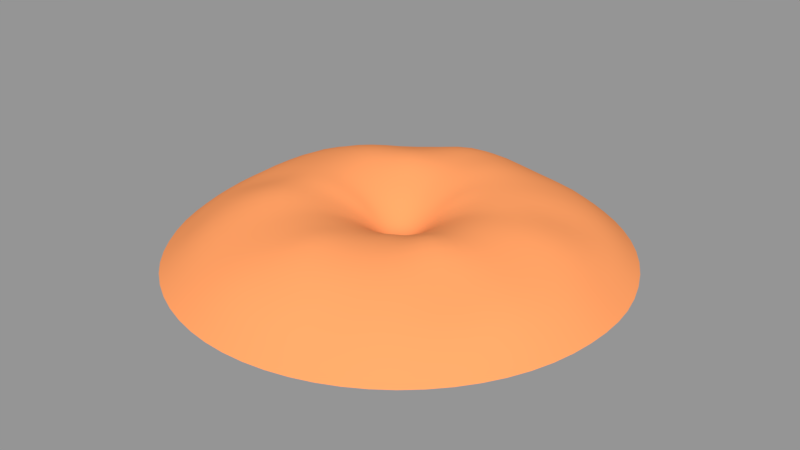 # Source: New_Erdhugel.blend  (saved by Blender 2.79.0; exported with 4.5.12 LTS)
import bpy
from mathutils import Matrix  # noqa: F401  (used for matrix-valued properties, if any)

bpy.ops.wm.read_factory_settings(use_empty=True)
scene = bpy.context.scene
scene.name = 'Scene.001'

# ---- collections
col_collection_1_001 = bpy.data.collections.new('Collection 1.001'); scene.collection.children.link(col_collection_1_001)

# ---- materials (node trees are filled in below, after node groups)
mat_material_002 = bpy.data.materials.new('Material.002')
mat_material_002.alpha_threshold = 0.0
mat_material_002.use_transparent_shadow = False
mat_material_002.diffuse_color = (1.0, 0.3501, 0.1265, 1.0)
mat_material_002.specular_color = (1.0, 0.3501, 0.1265)
mat_material_002.roughness = 0.5

# ---- material node trees

# ---- meshes
me_circle_002 = bpy.data.meshes.new('Circle.002')
me_circle_002.from_pydata([(0.0007763, 1.571, -0.002248), (-0.3059, 1.541, -0.03584), (-0.6007, 1.452, -0.002248), (-0.8725, 1.306, -0.002248), (-1.117, 1.116, -0.02142), (-1.332, 0.8929, -0.01004), (-1.458, 0.6059, 0.001546), (-1.539, 0.3045, 0.003752), (-1.562, -0.006463, 0.004527), (-1.539, -0.3088, 0.003752), (-1.451, -0.6022, -0.0003813), (-1.306, -0.874, -0.01201), (-1.111, -1.112, -0.0003814), (-0.8725, -1.308, 0.003494), (-0.6007, -1.453, 0.003494), (-0.3059, -1.542, 0.003494), (0.0007772, -1.573, 0.003494), (0.3074, -1.542, 0.003494), (0.6023, -1.453, 0.003494), (0.874, -1.308, 0.003494), (1.112, -1.112, 0.003494), (1.308, -0.874, 0.003494), (1.453, -0.6022, 0.003494), (1.542, -0.3073, 0.005644), (1.573, -0.0006821, 0.00922), (1.542, 0.306, -0.005852), (1.453, 0.6008, 0.002487), (1.308, 0.8726, 0.01096), (1.112, 1.111, 0.005361), (0.874, 1.306, 0.003494), (0.6023, 1.452, 0.003494), (0.3074, 1.541, 0.003494), (0.0007766, -0.0006831, 0.1255), (0.0009641, -1.394, 0.1713), (0.2732, -1.368, 0.1569), (-0.7781, 1.178, 0.1465), (-0.9854, 0.9892, 0.0985), (0.5337, 1.286, 0.1568), (0.2726, 1.365, 0.1321), (0.5339, -1.288, 0.1321), (-1.158, 0.7736, 0.1545), (0.001308, 1.393, 0.1408), (0.7642, -1.156, 0.1569), (-1.286, 0.5324, 0.1897), (0.9447, -0.9757, 0.1647), (-1.359, 0.2668, 0.1717), (1.148, -0.7719, 0.1689), (-1.366, -0.01742, 0.1676), (1.287, -0.5336, 0.1862), (-1.358, -0.277, 0.1641), (1.367, -0.2724, 0.1767), (-1.286, -0.5337, 0.1535), (1.393, -0.0006822, 0.1818), (-1.157, -0.7746, 0.1206), (1.367, 0.271, 0.1392), (-0.9841, -0.9864, 0.1541), (1.287, 0.5322, 0.1621), (-0.773, -1.154, 0.1651), (1.159, 0.773, 0.1851), (-0.5323, -1.269, 0.1713), (-0.2708, 1.365, 0.1007), (0.9854, 0.984, 0.1703), (-0.2709, -1.362, 0.1898), (-0.5334, 1.291, 0.1485), (0.7744, 1.157, 0.1648), (0.6612, -1.002, 0.2639), (0.8136, -0.8446, 0.2629), (-1.114, 0.4613, 0.295), (-1.183, 0.2346, 0.2698), (0.9943, -0.6689, 0.2406), (-1.201, -0.004096, 0.2601), (1.116, -0.4626, 0.2843), (-1.168, -0.2471, 0.2322), (1.185, -0.2362, 0.2774), (-1.111, -0.4653, 0.2619), (1.208, -0.0006824, 0.2781), (-1.004, -0.6773, 0.2718), (1.185, 0.2348, 0.2924), (-0.8585, -0.8781, 0.2738), (1.116, 0.4613, 0.2681), (-0.6713, -1.006, 0.2723), (1.004, 0.6699, 0.2382), (-0.4614, -1.098, 0.2782), (0.01301, 1.226, 0.2748), (-0.2317, 1.188, 0.3072), (0.8543, 0.8529, 0.2691), (-0.2348, -1.18, 0.2973), (-0.4625, 1.12, 0.2711), (0.6714, 1.003, 0.2657), (0.005076, -1.215, 0.2804), (-0.6751, 1.023, 0.2339), (0.4627, 1.115, 0.262), (0.2535, -1.215, 0.2663), (-0.8541, 0.858, 0.2601), (0.2393, 1.188, 0.2405), (0.467, -1.124, 0.2396), (-1.003, 0.6699, 0.2785), (0.8973, -0.372, 0.3474), (0.9525, -0.19, 0.3491), (-0.9359, -0.2008, 0.3175), (-0.892, -0.3747, 0.3536), (0.9711, -0.0006825, 0.3607), (-0.8075, -0.5457, 0.3826), (0.9525, 0.1886, 0.3788), (-0.6911, -0.7107, 0.3635), (0.8973, 0.3707, 0.3532), (-0.5398, -0.8133, 0.3494), (0.8076, 0.5384, 0.3224), (-0.3706, -0.8964, 0.3556), (0.01301, 0.9893, 0.3738), (-0.1855, 0.9559, 0.3934), (0.6869, 0.6855, 0.3542), (-0.1885, -0.9522, 0.3679), (-0.3706, 0.896, 0.3493), (0.5399, 0.8061, 0.3509), (0.005076, -0.9787, 0.3957), (-0.5386, 0.807, 0.3194), (0.3721, 0.8958, 0.3603), (0.2073, -0.9832, 0.3685), (-0.6854, 0.6857, 0.3538), (0.1931, 0.9559, 0.378), (0.3764, -0.9049, 0.3565), (-0.8061, 0.5384, 0.3792), (0.5394, -0.8074, 0.3571), (-0.8957, 0.3707, 0.3617), (0.6852, -0.6864, 0.3486), (-0.9509, 0.1886, 0.3492), (0.8072, -0.5397, 0.3224), (-0.9658, -0.003374, 0.3453), (0.7487, 0.1481, 0.395), (0.7053, 0.2912, 0.3875), (-0.5387, -0.541, 0.4002), (-0.423, -0.635, 0.3874), (0.6349, 0.423, 0.3925), (-0.2911, -0.7053, 0.394), (0.001308, 0.7628, 0.402), (-0.1479, 0.7475, 0.3957), (0.54, 0.5386, 0.396), (-0.148, -0.7486, 0.4055), (-0.2911, 0.7039, 0.3938), (0.4245, 0.6334, 0.3959), (0.0009638, -0.7636, 0.4337), (-0.4229, 0.6334, 0.4171), (0.2926, 0.7039, 0.4014), (0.1503, -0.75, 0.4056), (-0.5385, 0.5386, 0.4073), (0.1497, 0.7475, 0.4176), (0.2928, -0.7056, 0.3962), (-0.6333, 0.423, 0.4176), (0.4245, -0.6348, 0.3961), (-0.7038, 0.2912, 0.4014), (0.54, -0.5399, 0.4051), (-0.7472, 0.1481, 0.3958), (0.6349, -0.4244, 0.4321), (-0.7617, -0.0008003, 0.3958), (0.7053, -0.2925, 0.403), (-0.7465, -0.1499, 0.3949), (0.7487, -0.1495, 0.3876), (-0.7036, -0.2926, 0.402), (0.7634, -0.0006827, 0.3943), (-0.6334, -0.4246, 0.4209), (0.4176, 0.4161, 0.3904), (0.3283, 0.4894, 0.3908), (-0.1142, -0.5788, 0.3906), (0.0007768, -0.5901, 0.3919), (-0.2248, 0.5439, 0.396), (-0.3267, 0.4894, 0.4149), (0.2263, 0.5439, 0.3906), (0.1158, -0.5788, 0.3906), (-0.416, 0.4161, 0.3966), (0.1158, 0.5774, 0.3912), (0.2264, -0.5453, 0.3904), (-0.4893, 0.3268, 0.3912), (0.0007765, 0.5888, 0.3904), (0.3283, -0.4908, 0.3907), (-0.5438, 0.2249, 0.3905), (0.4176, -0.4175, 0.3995), (-0.5774, 0.1143, 0.3902), (0.4909, -0.3282, 0.4277), (-0.5887, -0.0006833, 0.3933), (0.5454, -0.2263, 0.3995), (-0.5774, -0.1157, 0.4024), (0.5789, -0.1157, 0.3899), (-0.5438, -0.2263, 0.3935), (0.5902, -0.0006828, 0.3901), (-0.4893, -0.3282, 0.3913), (0.5789, 0.1143, 0.388), (-0.416, -0.4175, 0.3889), (0.5454, 0.2249, 0.3815), (-0.3267, -0.4908, 0.384), (0.4909, 0.3268, 0.388), (-0.2248, -0.5453, 0.3887), (-0.1142, 0.5774, 0.3899), (0.08969, 0.4463, 0.3526), (0.0007765, 0.4551, 0.3512), (0.1752, -0.4217, 0.3557), (0.254, -0.3796, 0.3633), (-0.3782, 0.2525, 0.3526), (-0.4203, 0.1737, 0.3526), (0.323, -0.323, 0.3502), (-0.4462, 0.08823, 0.3526), (0.3797, -0.2539, 0.3528), (-0.455, -0.0006833, 0.3558), (0.4218, -0.1751, 0.353), (-0.4462, -0.0896, 0.3653), (0.4478, -0.0896, 0.3526), (-0.4203, -0.1751, 0.3558), (0.4565, -0.0006829, 0.3526), (-0.3782, -0.2539, 0.3526), (0.4478, 0.08823, 0.3511), (-0.3215, -0.323, 0.3511), (0.4218, 0.1737, 0.3464), (-0.2524, -0.3796, 0.3465), (0.3797, 0.2525, 0.3511), (-0.1736, -0.4217, 0.3511), (-0.08814, 0.4463, 0.3468), (0.323, 0.3216, 0.3557), (-0.08814, -0.4477, 0.3526), (-0.1736, 0.4204, 0.3514), (0.254, 0.3783, 0.3648), (0.0007768, -0.4564, 0.3526), (-0.2524, 0.3783, 0.3537), (0.1752, 0.4204, 0.3557), (0.08969, -0.4477, 0.3526), (-0.3215, 0.3216, 0.3529), (0.2951, -0.1973, 0.3059), (0.3278, -0.1361, 0.3073), (-0.3532, -0.0006832, 0.3105), (-0.3464, -0.06974, 0.3201), (0.3479, -0.06974, 0.3073), (-0.3263, -0.1361, 0.3105), (0.3548, -0.0006829, 0.3073), (-0.2935, -0.1973, 0.3073), (0.3479, 0.06837, 0.3059), (-0.2495, -0.251, 0.3058), (0.3278, 0.1348, 0.3015), (-0.1959, -0.295, 0.3012), (0.2951, 0.196, 0.3059), (-0.1347, -0.3277, 0.3058), (0.0007765, 0.3533, 0.3059), (-0.06828, 0.3465, 0.3015), (0.2511, 0.2496, 0.3104), (-0.06828, -0.3479, 0.3073), (-0.1347, 0.3263, 0.3059), (0.1974, 0.2936, 0.3195), (0.0007767, -0.3547, 0.3075), (-0.1959, 0.2936, 0.3073), (0.1362, 0.3263, 0.3104), (0.06983, -0.3479, 0.3079), (-0.2495, 0.2496, 0.3073), (0.06983, 0.3465, 0.3073), (0.1362, -0.3277, 0.3105), (-0.2935, 0.196, 0.3073), (0.1974, -0.295, 0.3181), (-0.3263, 0.1348, 0.3073), (0.2511, -0.251, 0.3045), (-0.3464, 0.06837, 0.3073), (0.271, -0.000683, 0.2609), (0.2658, 0.05203, 0.2608), (-0.2239, -0.1508, 0.2609), (-0.1903, -0.1918, 0.2594), (0.2504, 0.1027, 0.2607), (-0.1493, -0.2254, 0.2551), (0.2255, 0.1494, 0.2608), (-0.1026, -0.2503, 0.2594), (0.0007765, 0.2695, 0.2608), (-0.05194, 0.2643, 0.2607), (0.1919, 0.1904, 0.261), (-0.05194, -0.2657, 0.2609), (-0.1026, 0.249, 0.2608), (0.1509, 0.224, 0.2614), (0.0007767, -0.2709, 0.264), (-0.1493, 0.224, 0.2609), (0.1042, 0.249, 0.261), (0.05349, -0.2657, 0.2731), (-0.1903, 0.1904, 0.2609), (0.05349, 0.2643, 0.2609), (0.1042, -0.2503, 0.2641), (-0.2239, 0.1494, 0.2609), (0.1509, -0.2254, 0.2614), (-0.2489, 0.1027, 0.2609), (0.1919, -0.1918, 0.2608), (-0.2643, 0.05203, 0.2609), (0.2255, -0.1508, 0.2608), (-0.2694, -0.0006832, 0.264), (0.2504, -0.1041, 0.2609), (-0.2643, -0.0534, 0.2731), (0.2658, -0.0534, 0.2609), (-0.2489, -0.1041, 0.264), (0.0007765, 0.2002, 0.2111), (-0.03842, 0.1964, 0.2111), (0.1678, 0.1109, 0.2111), (0.1428, 0.1414, 0.2111), (-0.07611, -0.1863, 0.211), (-0.03842, -0.1977, 0.2111), (-0.07611, 0.1849, 0.2111), (0.1124, 0.1664, 0.2111), (0.0007767, -0.2016, 0.2141), (-0.1108, 0.1664, 0.2111), (0.07766, 0.1849, 0.2111), (0.03997, -0.1977, 0.2232), (-0.1413, 0.1414, 0.2111), (0.03997, 0.1964, 0.2111), (0.07766, -0.1863, 0.2141), (-0.1663, 0.1109, 0.2111), (0.1124, -0.1677, 0.2111), (-0.1848, 0.0762, 0.2111), (0.1428, -0.1427, 0.2111), (-0.1963, 0.03851, 0.2111), (0.1678, -0.1123, 0.2111), (-0.2001, -0.0006832, 0.2112), (0.1864, -0.07757, 0.2111), (-0.1963, -0.03988, 0.2116), (0.1978, -0.03988, 0.2111), (-0.1848, -0.07757, 0.2112), (0.2017, -0.000683, 0.2111), (-0.1663, -0.1123, 0.2111), (0.1978, 0.03851, 0.2111), (-0.1413, -0.1427, 0.211), (0.1864, 0.0762, 0.2111), (-0.1108, -0.1677, 0.2108), (-0.0772, 0.116, 0.1672), (-0.09847, 0.09857, 0.1672), (0.05449, 0.129, 0.1672), (0.02816, 0.137, 0.1672), (0.02816, -0.1383, 0.1677), (0.05449, -0.1304, 0.1673), (-0.1159, 0.0773, 0.1672), (0.0007766, 0.1397, 0.1672), (0.07876, -0.1174, 0.1672), (-0.1289, 0.05303, 0.1672), (0.1, -0.09993, 0.1672), (-0.1369, 0.0267, 0.1672), (0.1175, -0.07866, 0.1672), (-0.1396, -0.0006832, 0.1672), (0.1305, -0.0544, 0.1672), (-0.1369, -0.02807, 0.1672), (0.1384, -0.02807, 0.1672), (-0.1289, -0.0544, 0.1672), (0.1411, -0.000683, 0.1672), (-0.1159, -0.07866, 0.1672), (0.1384, 0.0267, 0.1672), (-0.09847, -0.09993, 0.1672), (0.1305, 0.05303, 0.1672), (-0.0772, -0.1174, 0.1672), (0.1175, 0.0773, 0.1672), (-0.05294, -0.1304, 0.1672), (-0.02661, 0.137, 0.1672), (0.1, 0.09857, 0.1672), (-0.02661, -0.1383, 0.1672), (-0.05294, 0.129, 0.1672), (0.07876, 0.116, 0.1672), (0.0007766, -0.141, 0.1673), (-0.07744, 0.03172, 0.1367), (-0.08226, 0.01583, 0.1367), (0.06064, -0.06055, 0.1367), (0.07117, -0.04772, 0.1367), (-0.08389, -0.0006831, 0.1367), (0.07899, -0.03308, 0.1367), (-0.08226, -0.0172, 0.1367), (0.08381, -0.0172, 0.1367), (-0.07744, -0.03308, 0.1367), (0.08544, -0.0006831, 0.1367), (-0.06962, -0.04772, 0.1367), (0.08381, 0.01583, 0.1367), (-0.05909, -0.06055, 0.1367), (0.07899, 0.03172, 0.1367), (-0.04626, -0.07108, 0.1367), (0.07117, 0.04635, 0.1367), (-0.03162, -0.0789, 0.1367), (0.0007766, 0.08398, 0.1367), (-0.01574, 0.08235, 0.1367), (0.06064, 0.05918, 0.1367), (-0.01574, -0.08372, 0.1367), (-0.03162, 0.07753, 0.1367), (0.04781, 0.06971, 0.1367), (0.0007766, -0.08535, 0.1367), (-0.04626, 0.06971, 0.1367), (0.03318, 0.07753, 0.1367), (0.01729, -0.08372, 0.1367), (-0.05909, 0.05918, 0.1367), (0.01729, 0.08235, 0.1367), (0.03318, -0.0789, 0.1367), (-0.06962, 0.04635, 0.1367), (0.04781, -0.07108, 0.1367), (-0.033, -0.007402, 0.1259), (-0.03104, -0.01386, 0.1259), (0.03455, -0.007402, 0.1259), (0.03521, -0.0006831, 0.1259), (-0.02786, -0.01982, 0.1259), (0.03455, 0.006035, 0.1259), (-0.02357, -0.02503, 0.1259), (0.03259, 0.0125, 0.1259), (-0.01836, -0.02932, 0.1259), (0.02941, 0.01845, 0.1259), (-0.0124, -0.0325, 0.1259), (0.0007766, 0.03375, 0.1259), (-0.005942, 0.03309, 0.1259), (0.02513, 0.02367, 0.1259), (-0.005942, -0.03446, 0.1259), (-0.0124, 0.03113, 0.1259), (0.01991, 0.02795, 0.1259), (0.0007766, -0.03512, 0.1259), (-0.01836, 0.02795, 0.1259), (0.01396, 0.03113, 0.1259), (0.007495, -0.03446, 0.1259), (-0.02357, 0.02367, 0.1259), (0.007495, 0.03309, 0.1259), (0.01396, -0.0325, 0.1259), (-0.02786, 0.01845, 0.1259), (0.01991, -0.02932, 0.1259), (-0.03104, 0.0125, 0.1259), (0.02513, -0.02503, 0.1259), (-0.033, 0.006035, 0.1259), (0.02941, -0.01982, 0.1259), (-0.03366, -0.0006831, 0.1259), (0.03259, -0.01386, 0.1259)], [], [(27, 28, 61, 58), (14, 15, 62, 59), (1, 2, 63, 60), (28, 29, 64, 61), (15, 16, 33, 62), (2, 3, 35, 63), (29, 30, 37, 64), (34, 33, 16, 17), (66, 65, 42, 44), (3, 4, 36, 35), (30, 31, 38, 37), (18, 39, 34, 17), (4, 5, 40, 36), (31, 0, 41, 38), (18, 19, 42, 39), (5, 6, 43, 40), (19, 20, 44, 42), (6, 7, 45, 43), (20, 21, 46, 44), (7, 8, 47, 45), (21, 22, 48, 46), (8, 9, 49, 47), (22, 23, 50, 48), (9, 10, 51, 49), (23, 24, 52, 50), (10, 11, 53, 51), (24, 25, 54, 52), (11, 12, 55, 53), (25, 26, 56, 54), (12, 13, 57, 55), (26, 27, 58, 56), (60, 41, 0, 1), (93, 90, 35, 36), (94, 91, 37, 38), (95, 92, 34, 39), (96, 93, 36, 40), (83, 94, 38, 41), (65, 95, 39, 42), (67, 96, 40, 43), (98, 97, 71, 73), (68, 67, 43, 45), (69, 66, 44, 46), (70, 68, 45, 47), (71, 69, 46, 48), (72, 70, 47, 49), (73, 71, 48, 50), (74, 72, 49, 51), (75, 73, 50, 52), (76, 74, 51, 53), (77, 75, 52, 54), (78, 76, 53, 55), (79, 77, 54, 56), (80, 78, 55, 57), (81, 79, 56, 58), (82, 80, 57, 59), (84, 83, 41, 60), (85, 81, 58, 61), (86, 82, 59, 62), (87, 84, 60, 63), (88, 85, 61, 64), (89, 86, 62, 33), (90, 87, 63, 35), (91, 88, 64, 37), (92, 89, 33, 34), (126, 124, 67, 68), (127, 125, 66, 69), (128, 126, 68, 70), (97, 127, 69, 71), (99, 128, 70, 72), (130, 129, 103, 105), (100, 99, 72, 74), (101, 98, 73, 75), (102, 100, 74, 76), (103, 101, 75, 77), (104, 102, 76, 78), (105, 103, 77, 79), (106, 104, 78, 80), (107, 105, 79, 81), (108, 106, 80, 82), (110, 109, 83, 84), (111, 107, 81, 85), (112, 108, 82, 86), (113, 110, 84, 87), (114, 111, 85, 88), (115, 112, 86, 89), (116, 113, 87, 90), (117, 114, 88, 91), (118, 115, 89, 92), (119, 116, 90, 93), (120, 117, 91, 94), (121, 118, 92, 95), (122, 119, 93, 96), (109, 120, 94, 83), (123, 121, 95, 65), (124, 122, 96, 67), (125, 123, 65, 66), (158, 156, 99, 100), (159, 157, 98, 101), (160, 158, 100, 102), (129, 159, 101, 103), (131, 160, 102, 104), (162, 161, 137, 140), (132, 131, 104, 106), (133, 130, 105, 107), (134, 132, 106, 108), (136, 135, 109, 110), (137, 133, 107, 111), (138, 134, 108, 112), (139, 136, 110, 113), (140, 137, 111, 114), (141, 138, 112, 115), (142, 139, 113, 116), (143, 140, 114, 117), (144, 141, 115, 118), (145, 142, 116, 119), (146, 143, 117, 120), (147, 144, 118, 121), (148, 145, 119, 122), (135, 146, 120, 109), (149, 147, 121, 123), (150, 148, 122, 124), (151, 149, 123, 125), (152, 150, 124, 126), (153, 151, 125, 127), (154, 152, 126, 128), (155, 153, 127, 97), (156, 154, 128, 99), (157, 155, 97, 98), (189, 187, 131, 132), (190, 188, 130, 133), (191, 189, 132, 134), (192, 173, 135, 136), (161, 190, 133, 137), (163, 191, 134, 138), (165, 192, 136, 139), (194, 193, 170, 173), (164, 163, 138, 141), (166, 165, 139, 142), (167, 162, 140, 143), (168, 164, 141, 144), (169, 166, 142, 145), (170, 167, 143, 146), (171, 168, 144, 147), (172, 169, 145, 148), (173, 170, 146, 135), (174, 171, 147, 149), (175, 172, 148, 150), (176, 174, 149, 151), (177, 175, 150, 152), (178, 176, 151, 153), (179, 177, 152, 154), (180, 178, 153, 155), (181, 179, 154, 156), (182, 180, 155, 157), (183, 181, 156, 158), (184, 182, 157, 159), (185, 183, 158, 160), (186, 184, 159, 129), (187, 185, 160, 131), (188, 186, 129, 130), (220, 217, 163, 164), (221, 218, 165, 166), (222, 219, 162, 167), (223, 220, 164, 168), (224, 221, 166, 169), (193, 222, 167, 170), (195, 223, 168, 171), (197, 224, 169, 172), (226, 225, 201, 203), (196, 195, 171, 174), (198, 197, 172, 175), (199, 196, 174, 176), (200, 198, 175, 177), (201, 199, 176, 178), (202, 200, 177, 179), (203, 201, 178, 180), (204, 202, 179, 181), (205, 203, 180, 182), (206, 204, 181, 183), (207, 205, 182, 184), (208, 206, 183, 185), (209, 207, 184, 186), (210, 208, 185, 187), (211, 209, 186, 188), (212, 210, 187, 189), (213, 211, 188, 190), (214, 212, 189, 191), (215, 194, 173, 192), (216, 213, 190, 161), (217, 214, 191, 163), (218, 215, 192, 165), (219, 216, 161, 162), (253, 251, 195, 196), (254, 252, 197, 198), (255, 253, 196, 199), (256, 254, 198, 200), (225, 255, 199, 201), (227, 256, 200, 202), (258, 257, 231, 233), (228, 227, 202, 204), (229, 226, 203, 205), (230, 228, 204, 206), (231, 229, 205, 207), (232, 230, 206, 208), (233, 231, 207, 209), (234, 232, 208, 210), (235, 233, 209, 211), (236, 234, 210, 212), (237, 235, 211, 213), (238, 236, 212, 214), (240, 239, 194, 215), (241, 237, 213, 216), (242, 238, 214, 217), (243, 240, 215, 218), (244, 241, 216, 219), (245, 242, 217, 220), (246, 243, 218, 221), (247, 244, 219, 222), (248, 245, 220, 223), (249, 246, 221, 224), (250, 247, 222, 193), (251, 248, 223, 195), (252, 249, 224, 197), (239, 250, 193, 194), (286, 284, 227, 228), (287, 285, 226, 229), (288, 286, 228, 230), (257, 287, 229, 231), (259, 288, 230, 232), (290, 289, 265, 266), (260, 259, 232, 234), (261, 258, 233, 235), (262, 260, 234, 236), (263, 261, 235, 237), (264, 262, 236, 238), (266, 265, 239, 240), (267, 263, 237, 241), (268, 264, 238, 242), (269, 266, 240, 243), (270, 267, 241, 244), (271, 268, 242, 245), (272, 269, 243, 246), (273, 270, 244, 247), (274, 271, 245, 248), (275, 272, 246, 249), (276, 273, 247, 250), (277, 274, 248, 251), (278, 275, 249, 252), (265, 276, 250, 239), (279, 277, 251, 253), (280, 278, 252, 254), (281, 279, 253, 255), (282, 280, 254, 256), (283, 281, 255, 225), (284, 282, 256, 227), (285, 283, 225, 226), (318, 316, 259, 260), (319, 317, 258, 261), (320, 318, 260, 262), (291, 319, 261, 263), (293, 320, 262, 264), (322, 321, 298, 301), (292, 291, 263, 267), (294, 293, 264, 268), (295, 290, 266, 269), (296, 292, 267, 270), (297, 294, 268, 271), (298, 295, 269, 272), (299, 296, 270, 273), (300, 297, 271, 274), (301, 298, 272, 275), (302, 299, 273, 276), (303, 300, 274, 277), (304, 301, 275, 278), (289, 302, 276, 265), (305, 303, 277, 279), (306, 304, 278, 280), (307, 305, 279, 281), (308, 306, 280, 282), (309, 307, 281, 283), (310, 308, 282, 284), (311, 309, 283, 285), (312, 310, 284, 286), (313, 311, 285, 287), (314, 312, 286, 288), (315, 313, 287, 257), (316, 314, 288, 259), (317, 315, 257, 258), (348, 345, 291, 292), (349, 346, 293, 294), (350, 347, 290, 295), (351, 348, 292, 296), (352, 349, 294, 297), (321, 350, 295, 298), (323, 351, 296, 299), (325, 352, 297, 300), (354, 353, 330, 332), (324, 323, 299, 302), (326, 325, 300, 303), (327, 322, 301, 304), (328, 324, 302, 289), (329, 326, 303, 305), (330, 327, 304, 306), (331, 329, 305, 307), (332, 330, 306, 308), (333, 331, 307, 309), (334, 332, 308, 310), (335, 333, 309, 311), (336, 334, 310, 312), (337, 335, 311, 313), (338, 336, 312, 314), (339, 337, 313, 315), (340, 338, 314, 316), (341, 339, 315, 317), (342, 340, 316, 318), (343, 341, 317, 319), (344, 342, 318, 320), (345, 343, 319, 291), (346, 344, 320, 293), (347, 328, 289, 290), (381, 378, 323, 324), (382, 379, 325, 326), (383, 380, 322, 327), (370, 381, 324, 328), (384, 382, 326, 329), (353, 383, 327, 330), (355, 384, 329, 331), (386, 385, 359, 361), (356, 355, 331, 333), (357, 354, 332, 334), (358, 356, 333, 335), (359, 357, 334, 336), (360, 358, 335, 337), (361, 359, 336, 338), (362, 360, 337, 339), (363, 361, 338, 340), (364, 362, 339, 341), (365, 363, 340, 342), (366, 364, 341, 343), (367, 365, 342, 344), (368, 366, 343, 345), (369, 367, 344, 346), (371, 370, 328, 347), (372, 368, 345, 348), (373, 369, 346, 349), (374, 371, 347, 350), (375, 372, 348, 351), (376, 373, 349, 352), (377, 374, 350, 321), (378, 375, 351, 323), (379, 376, 352, 325), (380, 377, 321, 322), (413, 32, 411), (414, 32, 412), (415, 32, 413), (416, 32, 414), (385, 32, 415), (387, 32, 416), (386, 32, 385), (388, 32, 387), (389, 32, 386), (390, 32, 388), (391, 32, 389), (392, 32, 390), (393, 32, 391), (394, 32, 392), (395, 32, 393), (397, 32, 396), (398, 32, 394), (399, 32, 395), (400, 32, 397), (401, 32, 398), (402, 32, 399), (403, 32, 400), (404, 32, 401), (405, 32, 402), (406, 32, 403), (407, 32, 404), (408, 32, 405), (409, 32, 406), (396, 32, 407), (410, 32, 408), (411, 32, 409), (412, 32, 410), (388, 387, 360, 362), (389, 386, 361, 363), (390, 388, 362, 364), (391, 389, 363, 365), (392, 390, 364, 366), (393, 391, 365, 367), (394, 392, 366, 368), (395, 393, 367, 369), (397, 396, 370, 371), (398, 394, 368, 372), (399, 395, 369, 373), (400, 397, 371, 374), (401, 398, 372, 375), (402, 399, 373, 376), (403, 400, 374, 377), (404, 401, 375, 378), (405, 402, 376, 379), (406, 403, 377, 380), (407, 404, 378, 381), (408, 405, 379, 382), (409, 406, 380, 383), (396, 407, 381, 370), (410, 408, 382, 384), (411, 409, 383, 353), (412, 410, 384, 355), (413, 411, 353, 354), (414, 412, 355, 356), (415, 413, 354, 357), (416, 414, 356, 358), (385, 415, 357, 359), (387, 416, 358, 360), (13, 14, 59, 57)])
me_circle_002.polygons.foreach_set('use_smooth', [True] * 416)
_uv = me_circle_002.uv_layers.new(name='UVMap')
_uv.uv.foreach_set('vector', [0.4479, 0.9959, 0.5462, 0.9964, 0.5383, 0.9208, 0.4557, 0.9186, 0.2634, 0.05574, 0.1803, 0.1109, 0.2325, 0.1739, 0.3034, 0.1273, 0.9433, 0.7397, 0.9749, 0.647, 0.9062, 0.6262, 0.8818, 0.7066, 0.5462, 0.9964, 0.6423, 0.9773, 0.6201, 0.9056, 0.5383, 0.9208, 0.1803, 0.1109, 0.1108, 0.181, 0.1702, 0.2292, 0.2325, 0.1739, 0.9749, 0.647, 0.9939, 0.5514, 0.9268, 0.5475, 0.9062, 0.6262, 0.6423, 0.9773, 0.7324, 0.9396, 0.6975, 0.8752, 0.6201, 0.9056, 0.1216, 0.2971, 0.1702, 0.2292, 0.1108, 0.181, 0.05683, 0.2629, 0.147, 0.5268, 0.1404, 0.4613, 0.07588, 0.4548, 0.08326, 0.5331, 0.9939, 0.5514, 0.9999, 0.454, 0.9326, 0.4613, 0.9268, 0.5475, 0.7324, 0.9396, 0.8133, 0.8855, 0.7698, 0.8324, 0.6975, 0.8752, 0.01952, 0.3533, 0.08552, 0.3734, 0.1216, 0.2971, 0.05683, 0.2629, 0.9999, 0.454, 0.9861, 0.3575, 0.9062, 0.3792, 0.9326, 0.4613, 0.8133, 0.8855, 0.8834, 0.8175, 0.8282, 0.7721, 0.7698, 0.8324, 0.01952, 0.3533, 9.993e-05, 0.4496, 0.07588, 0.4548, 0.08552, 0.3734, 0.9861, 0.3575, 0.9423, 0.2686, 0.8693, 0.3049, 0.9062, 0.3792, 9.993e-05, 0.4496, 9.981e-05, 0.5482, 0.08326, 0.5331, 0.07588, 0.4548, 0.9423, 0.2686, 0.8862, 0.1867, 0.825, 0.2348, 0.8693, 0.3049, 9.981e-05, 0.5482, 0.01944, 0.6445, 0.09378, 0.621, 0.08326, 0.5331, 0.8862, 0.1867, 0.815, 0.1166, 0.7609, 0.1763, 0.825, 0.2348, 0.01944, 0.6445, 0.05649, 0.735, 0.1267, 0.6977, 0.09378, 0.621, 0.815, 0.1166, 0.7354, 0.06094, 0.6984, 0.1274, 0.7609, 0.1763, 0.05649, 0.735, 0.1114, 0.8158, 0.1705, 0.7673, 0.1267, 0.6977, 0.7354, 0.06094, 0.6461, 0.02239, 0.6244, 0.09286, 0.6984, 0.1274, 0.1114, 0.8158, 0.1809, 0.8845, 0.2298, 0.8246, 0.1705, 0.7673, 0.6461, 0.02239, 0.5509, 9.981e-05, 0.5432, 0.06917, 0.6244, 0.09286, 0.1809, 0.8845, 0.2608, 0.9412, 0.2947, 0.878, 0.2298, 0.8246, 0.5509, 9.981e-05, 0.453, 0.0008343, 0.4587, 0.07435, 0.5432, 0.06917, 0.2608, 0.9412, 0.3516, 0.9774, 0.3739, 0.9059, 0.2947, 0.878, 0.453, 0.0008343, 0.356, 0.01907, 0.3778, 0.09268, 0.4587, 0.07435, 0.3516, 0.9774, 0.4479, 0.9959, 0.4557, 0.9186, 0.3739, 0.9059, 0.8818, 0.7066, 0.8282, 0.7721, 0.8834, 0.8175, 0.9433, 0.7397, 0.8584, 0.467, 0.8655, 0.5403, 0.9268, 0.5475, 0.9326, 0.4613, 0.7286, 0.7833, 0.6672, 0.8184, 0.6975, 0.8752, 0.7698, 0.8324, 0.1462, 0.3922, 0.1702, 0.3263, 0.1216, 0.2971, 0.08552, 0.3734, 0.8415, 0.3978, 0.8584, 0.467, 0.9326, 0.4613, 0.9062, 0.3792, 0.7764, 0.7341, 0.7286, 0.7833, 0.7698, 0.8324, 0.8282, 0.7721, 0.1404, 0.4613, 0.1462, 0.3922, 0.08552, 0.3734, 0.07588, 0.4548, 0.8135, 0.3341, 0.8415, 0.3978, 0.9062, 0.3792, 0.8693, 0.3049, 0.2759, 0.6806, 0.2445, 0.6342, 0.1815, 0.6686, 0.2194, 0.7271, 0.7778, 0.2739, 0.8135, 0.3341, 0.8693, 0.3049, 0.825, 0.2348, 0.1513, 0.6029, 0.147, 0.5268, 0.08326, 0.5331, 0.09378, 0.621, 0.7277, 0.2229, 0.7778, 0.2739, 0.825, 0.2348, 0.7609, 0.1763, 0.1815, 0.6686, 0.1513, 0.6029, 0.09378, 0.621, 0.1267, 0.6977, 0.6667, 0.1805, 0.7277, 0.2229, 0.7609, 0.1763, 0.6984, 0.1274, 0.2194, 0.7271, 0.1815, 0.6686, 0.1267, 0.6977, 0.1705, 0.7673, 0.6033, 0.1551, 0.6667, 0.1805, 0.6984, 0.1274, 0.6244, 0.09286, 0.2693, 0.7763, 0.2194, 0.7271, 0.1705, 0.7673, 0.2298, 0.8246, 0.534, 0.14, 0.6033, 0.1551, 0.6244, 0.09286, 0.5432, 0.06917, 0.3281, 0.8137, 0.2693, 0.7763, 0.2298, 0.8246, 0.2947, 0.878, 0.4603, 0.1361, 0.534, 0.14, 0.5432, 0.06917, 0.4587, 0.07435, 0.3918, 0.8439, 0.3281, 0.8137, 0.2947, 0.878, 0.3739, 0.9059, 0.3951, 0.1539, 0.4603, 0.1361, 0.4587, 0.07435, 0.3778, 0.09268, 0.4612, 0.8611, 0.3918, 0.8439, 0.3739, 0.9059, 0.4557, 0.9186, 0.3336, 0.1849, 0.3951, 0.1539, 0.3778, 0.09268, 0.3034, 0.1273, 0.8093, 0.6703, 0.7764, 0.7341, 0.8282, 0.7721, 0.8818, 0.7066, 0.5325, 0.8577, 0.4612, 0.8611, 0.4557, 0.9186, 0.5383, 0.9208, 0.273, 0.2235, 0.3336, 0.1849, 0.3034, 0.1273, 0.2325, 0.1739, 0.8425, 0.6076, 0.8093, 0.6703, 0.8818, 0.7066, 0.9062, 0.6262, 0.6017, 0.8448, 0.5325, 0.8577, 0.5383, 0.9208, 0.6201, 0.9056, 0.218, 0.2702, 0.273, 0.2235, 0.2325, 0.1739, 0.1702, 0.2292, 0.8655, 0.5403, 0.8425, 0.6076, 0.9062, 0.6262, 0.9268, 0.5475, 0.6672, 0.8184, 0.6017, 0.8448, 0.6201, 0.9056, 0.6975, 0.8752, 0.1702, 0.3263, 0.218, 0.2702, 0.1702, 0.2292, 0.1216, 0.2971, 0.7204, 0.32, 0.7502, 0.3674, 0.8135, 0.3341, 0.7778, 0.2739, 0.2205, 0.5832, 0.213, 0.5264, 0.147, 0.5268, 0.1513, 0.6029, 0.6801, 0.2801, 0.7204, 0.32, 0.7778, 0.2739, 0.7277, 0.2229, 0.2445, 0.6342, 0.2205, 0.5832, 0.1513, 0.6029, 0.1815, 0.6686, 0.6309, 0.2465, 0.6801, 0.2801, 0.7277, 0.2229, 0.6667, 0.1805, 0.4321, 0.7133, 0.3915, 0.6961, 0.3629, 0.7492, 0.4136, 0.7726, 0.5808, 0.2266, 0.6309, 0.2465, 0.6667, 0.1805, 0.6033, 0.1551, 0.316, 0.7195, 0.2759, 0.6806, 0.2194, 0.7271, 0.2693, 0.7763, 0.5256, 0.2163, 0.5808, 0.2266, 0.6033, 0.1551, 0.534, 0.14, 0.3629, 0.7492, 0.316, 0.7195, 0.2693, 0.7763, 0.3281, 0.8137, 0.4673, 0.2102, 0.5256, 0.2163, 0.534, 0.14, 0.4603, 0.1361, 0.4136, 0.7726, 0.3629, 0.7492, 0.3281, 0.8137, 0.3918, 0.8439, 0.4151, 0.2242, 0.4673, 0.2102, 0.4603, 0.1361, 0.3951, 0.1539, 0.4687, 0.7867, 0.4136, 0.7726, 0.3918, 0.8439, 0.4612, 0.8611, 0.3644, 0.2474, 0.4151, 0.2242, 0.3951, 0.1539, 0.3336, 0.1849, 0.7465, 0.6365, 0.7187, 0.6872, 0.7764, 0.7341, 0.8093, 0.6703, 0.5255, 0.7838, 0.4687, 0.7867, 0.4612, 0.8611, 0.5325, 0.8577, 0.318, 0.2789, 0.3644, 0.2474, 0.3336, 0.1849, 0.273, 0.2235, 0.771, 0.5842, 0.7465, 0.6365, 0.8093, 0.6703, 0.8425, 0.6076, 0.5804, 0.7734, 0.5255, 0.7838, 0.5325, 0.8577, 0.6017, 0.8448, 0.2771, 0.319, 0.318, 0.2789, 0.273, 0.2235, 0.218, 0.2702, 0.786, 0.5298, 0.771, 0.5842, 0.8425, 0.6076, 0.8655, 0.5403, 0.6318, 0.7513, 0.5804, 0.7734, 0.6017, 0.8448, 0.6672, 0.8184, 0.2371, 0.3622, 0.2771, 0.319, 0.218, 0.2702, 0.1702, 0.3263, 0.7825, 0.4731, 0.786, 0.5298, 0.8655, 0.5403, 0.8584, 0.467, 0.6778, 0.721, 0.6318, 0.7513, 0.6672, 0.8184, 0.7286, 0.7833, 0.2218, 0.4149, 0.2371, 0.3622, 0.1702, 0.3263, 0.1462, 0.3922, 0.7696, 0.4191, 0.7825, 0.4731, 0.8584, 0.467, 0.8415, 0.3978, 0.7187, 0.6872, 0.6778, 0.721, 0.7286, 0.7833, 0.7764, 0.7341, 0.2134, 0.4705, 0.2218, 0.4149, 0.1462, 0.3922, 0.1404, 0.4613, 0.7502, 0.3674, 0.7696, 0.4191, 0.8415, 0.3978, 0.8135, 0.3341, 0.213, 0.5264, 0.2134, 0.4705, 0.1404, 0.4613, 0.147, 0.5268, 0.5638, 0.2861, 0.6043, 0.3029, 0.6309, 0.2465, 0.5808, 0.2266, 0.3551, 0.6718, 0.3239, 0.6408, 0.2759, 0.6806, 0.316, 0.7195, 0.5211, 0.2776, 0.5638, 0.2861, 0.5808, 0.2266, 0.5256, 0.2163, 0.3915, 0.6961, 0.3551, 0.6718, 0.316, 0.7195, 0.3629, 0.7492, 0.4773, 0.2772, 0.5211, 0.2776, 0.5256, 0.2163, 0.4673, 0.2102, 0.5476, 0.6651, 0.5144, 0.6716, 0.5194, 0.7221, 0.5623, 0.7136, 0.434, 0.2855, 0.4773, 0.2772, 0.4673, 0.2102, 0.4151, 0.2242, 0.4754, 0.7222, 0.4321, 0.7133, 0.4136, 0.7726, 0.4687, 0.7867, 0.3932, 0.3024, 0.434, 0.2855, 0.4151, 0.2242, 0.3644, 0.2474, 0.6942, 0.6057, 0.6697, 0.6421, 0.7187, 0.6872, 0.7465, 0.6365, 0.5194, 0.7221, 0.4754, 0.7222, 0.4687, 0.7867, 0.5255, 0.7838, 0.3566, 0.3269, 0.3932, 0.3024, 0.3644, 0.2474, 0.318, 0.2789, 0.7114, 0.5655, 0.6942, 0.6057, 0.7465, 0.6365, 0.771, 0.5842, 0.5623, 0.7136, 0.5194, 0.7221, 0.5255, 0.7838, 0.5804, 0.7734, 0.3256, 0.3572, 0.3566, 0.3269, 0.318, 0.2789, 0.2771, 0.319, 0.7197, 0.5224, 0.7114, 0.5655, 0.771, 0.5842, 0.786, 0.5298, 0.6027, 0.6967, 0.5623, 0.7136, 0.5804, 0.7734, 0.6318, 0.7513, 0.3009, 0.3934, 0.3256, 0.3572, 0.2771, 0.319, 0.2371, 0.3622, 0.72, 0.479, 0.7197, 0.5224, 0.786, 0.5298, 0.7825, 0.4731, 0.6388, 0.6725, 0.6027, 0.6967, 0.6318, 0.7513, 0.6778, 0.721, 0.284, 0.4338, 0.3009, 0.3934, 0.2371, 0.3622, 0.2218, 0.4149, 0.7116, 0.4365, 0.72, 0.479, 0.7825, 0.4731, 0.7696, 0.4191, 0.6697, 0.6421, 0.6388, 0.6725, 0.6778, 0.721, 0.7187, 0.6872, 0.2753, 0.4769, 0.284, 0.4338, 0.2218, 0.4149, 0.2134, 0.4705, 0.6954, 0.396, 0.7116, 0.4365, 0.7696, 0.4191, 0.7502, 0.3674, 0.2755, 0.5206, 0.2753, 0.4769, 0.2134, 0.4705, 0.213, 0.5264, 0.6715, 0.3592, 0.6954, 0.396, 0.7502, 0.3674, 0.7204, 0.32, 0.2844, 0.5628, 0.2755, 0.5206, 0.213, 0.5264, 0.2205, 0.5832, 0.6408, 0.3278, 0.6715, 0.3592, 0.7204, 0.32, 0.6801, 0.2801, 0.2997, 0.6039, 0.2844, 0.5628, 0.2205, 0.5832, 0.2445, 0.6342, 0.6043, 0.3029, 0.6408, 0.3278, 0.6801, 0.2801, 0.6309, 0.2465, 0.3239, 0.6408, 0.2997, 0.6039, 0.2445, 0.6342, 0.2759, 0.6806, 0.4487, 0.3347, 0.4821, 0.3281, 0.4773, 0.2772, 0.434, 0.2855, 0.4806, 0.6714, 0.4472, 0.6644, 0.4321, 0.7133, 0.4754, 0.7222, 0.417, 0.3474, 0.4487, 0.3347, 0.434, 0.2855, 0.3932, 0.3024, 0.6495, 0.5814, 0.6306, 0.6095, 0.6697, 0.6421, 0.6942, 0.6057, 0.5144, 0.6716, 0.4806, 0.6714, 0.4754, 0.7222, 0.5194, 0.7221, 0.3888, 0.3661, 0.417, 0.3474, 0.3932, 0.3024, 0.3566, 0.3269, 0.6629, 0.5502, 0.6495, 0.5814, 0.6942, 0.6057, 0.7114, 0.5655, 0.5993, 0.5838, 0.581, 0.6021, 0.6067, 0.6333, 0.6306, 0.6095, 0.3649, 0.3899, 0.3888, 0.3661, 0.3566, 0.3269, 0.3256, 0.3572, 0.6706, 0.5174, 0.6629, 0.5502, 0.7114, 0.5655, 0.7197, 0.5224, 0.5787, 0.6521, 0.5476, 0.6651, 0.5623, 0.7136, 0.6027, 0.6967, 0.3459, 0.4178, 0.3649, 0.3899, 0.3256, 0.3572, 0.3009, 0.3934, 0.6696, 0.4839, 0.6706, 0.5174, 0.7197, 0.5224, 0.72, 0.479, 0.6067, 0.6333, 0.5787, 0.6521, 0.6027, 0.6967, 0.6388, 0.6725, 0.3328, 0.449, 0.3459, 0.4178, 0.3009, 0.3934, 0.284, 0.4338, 0.663, 0.4508, 0.6696, 0.4839, 0.72, 0.479, 0.7116, 0.4365, 0.6306, 0.6095, 0.6067, 0.6333, 0.6388, 0.6725, 0.6697, 0.6421, 0.326, 0.4822, 0.3328, 0.449, 0.284, 0.4338, 0.2753, 0.4769, 0.6504, 0.4194, 0.663, 0.4508, 0.7116, 0.4365, 0.6954, 0.396, 0.3257, 0.5162, 0.326, 0.4822, 0.2753, 0.4769, 0.2755, 0.5206, 0.6319, 0.3911, 0.6504, 0.4194, 0.6954, 0.396, 0.6715, 0.3592, 0.3302, 0.5495, 0.3257, 0.5162, 0.2755, 0.5206, 0.2844, 0.5628, 0.6082, 0.3667, 0.6319, 0.3911, 0.6715, 0.3592, 0.6408, 0.3278, 0.3445, 0.5799, 0.3302, 0.5495, 0.2844, 0.5628, 0.2997, 0.6039, 0.5804, 0.3475, 0.6082, 0.3667, 0.6408, 0.3278, 0.6043, 0.3029, 0.3635, 0.6083, 0.3445, 0.5799, 0.2997, 0.6039, 0.3239, 0.6408, 0.5491, 0.3347, 0.5804, 0.3475, 0.6043, 0.3029, 0.5638, 0.2861, 0.3874, 0.6325, 0.3635, 0.6083, 0.3239, 0.6408, 0.3551, 0.6718, 0.516, 0.3282, 0.5491, 0.3347, 0.5638, 0.2861, 0.5211, 0.2776, 0.4156, 0.6514, 0.3874, 0.6325, 0.3551, 0.6718, 0.3915, 0.6961, 0.4821, 0.3281, 0.516, 0.3282, 0.5211, 0.2776, 0.4773, 0.2772, 0.4472, 0.6644, 0.4156, 0.6514, 0.3915, 0.6961, 0.4321, 0.7133, 0.396, 0.4157, 0.4143, 0.3975, 0.3888, 0.3661, 0.3649, 0.3899, 0.6289, 0.5132, 0.6237, 0.5383, 0.6629, 0.5502, 0.6706, 0.5174, 0.5597, 0.6167, 0.5362, 0.6274, 0.5476, 0.6651, 0.5787, 0.6521, 0.3815, 0.4371, 0.396, 0.4157, 0.3649, 0.3899, 0.3459, 0.4178, 0.629, 0.4875, 0.6289, 0.5132, 0.6706, 0.5174, 0.6696, 0.4839, 0.581, 0.6021, 0.5597, 0.6167, 0.5787, 0.6521, 0.6067, 0.6333, 0.3713, 0.4609, 0.3815, 0.4371, 0.3459, 0.4178, 0.3328, 0.449, 0.6242, 0.4622, 0.629, 0.4875, 0.6696, 0.4839, 0.663, 0.4508, 0.4093, 0.5464, 0.4021, 0.5283, 0.3716, 0.5373, 0.3811, 0.5611, 0.3654, 0.4861, 0.3713, 0.4609, 0.3328, 0.449, 0.326, 0.4822, 0.6145, 0.4382, 0.6242, 0.4622, 0.663, 0.4508, 0.6504, 0.4194, 0.3669, 0.5121, 0.3654, 0.4861, 0.326, 0.4822, 0.3257, 0.5162, 0.6003, 0.4165, 0.6145, 0.4382, 0.6504, 0.4194, 0.6319, 0.3911, 0.3716, 0.5373, 0.3669, 0.5121, 0.3257, 0.5162, 0.3302, 0.5495, 0.5823, 0.3979, 0.6003, 0.4165, 0.6319, 0.3911, 0.6082, 0.3667, 0.3811, 0.5611, 0.3716, 0.5373, 0.3302, 0.5495, 0.3445, 0.5799, 0.5614, 0.3826, 0.5823, 0.3979, 0.6082, 0.3667, 0.5804, 0.3475, 0.3952, 0.5828, 0.3811, 0.5611, 0.3445, 0.5799, 0.3635, 0.6083, 0.5372, 0.3734, 0.5614, 0.3826, 0.5804, 0.3475, 0.5491, 0.3347, 0.4134, 0.6013, 0.3952, 0.5828, 0.3635, 0.6083, 0.3874, 0.6325, 0.5117, 0.3685, 0.5372, 0.3734, 0.5491, 0.3347, 0.516, 0.3282, 0.435, 0.6158, 0.4134, 0.6013, 0.3874, 0.6325, 0.4156, 0.6514, 0.4858, 0.3684, 0.5117, 0.3685, 0.516, 0.3282, 0.4821, 0.3281, 0.4592, 0.6255, 0.435, 0.6158, 0.4156, 0.6514, 0.4472, 0.6644, 0.4603, 0.3738, 0.4858, 0.3684, 0.4821, 0.3281, 0.4487, 0.3347, 0.4846, 0.6311, 0.4592, 0.6255, 0.4472, 0.6644, 0.4806, 0.6714, 0.436, 0.3833, 0.4603, 0.3738, 0.4487, 0.3347, 0.417, 0.3474, 0.6133, 0.562, 0.5993, 0.5838, 0.6306, 0.6095, 0.6495, 0.5814, 0.5106, 0.6315, 0.4846, 0.6311, 0.4806, 0.6714, 0.5144, 0.6716, 0.4143, 0.3975, 0.436, 0.3833, 0.417, 0.3474, 0.3888, 0.3661, 0.6237, 0.5383, 0.6133, 0.562, 0.6495, 0.5814, 0.6629, 0.5502, 0.5362, 0.6274, 0.5106, 0.6315, 0.5144, 0.6716, 0.5476, 0.6651, 0.3968, 0.4892, 0.4017, 0.4702, 0.3713, 0.4609, 0.3654, 0.4861, 0.5863, 0.453, 0.5937, 0.4712, 0.6242, 0.4622, 0.6145, 0.4382, 0.3985, 0.509, 0.3968, 0.4892, 0.3654, 0.4861, 0.3669, 0.5121, 0.5755, 0.4366, 0.5863, 0.453, 0.6145, 0.4382, 0.6003, 0.4165, 0.4021, 0.5283, 0.3985, 0.509, 0.3669, 0.5121, 0.3716, 0.5373, 0.5619, 0.4224, 0.5755, 0.4366, 0.6003, 0.4165, 0.5823, 0.3979, 0.4628, 0.5645, 0.4509, 0.5564, 0.4338, 0.5768, 0.4502, 0.5877, 0.5463, 0.4103, 0.5619, 0.4224, 0.5823, 0.3979, 0.5614, 0.3826, 0.4201, 0.5628, 0.4093, 0.5464, 0.3811, 0.5611, 0.3952, 0.5828, 0.5277, 0.4038, 0.5463, 0.4103, 0.5614, 0.3826, 0.5372, 0.3734, 0.4338, 0.5768, 0.4201, 0.5628, 0.3952, 0.5828, 0.4134, 0.6013, 0.5084, 0.4002, 0.5277, 0.4038, 0.5372, 0.3734, 0.5117, 0.3685, 0.4502, 0.5877, 0.4338, 0.5768, 0.4134, 0.6013, 0.435, 0.6158, 0.4887, 0.4003, 0.5084, 0.4002, 0.5117, 0.3685, 0.4858, 0.3684, 0.4686, 0.5949, 0.4502, 0.5877, 0.435, 0.6158, 0.4592, 0.6255, 0.4695, 0.4046, 0.4887, 0.4003, 0.4858, 0.3684, 0.4603, 0.3738, 0.4878, 0.5993, 0.4686, 0.5949, 0.4592, 0.6255, 0.4846, 0.6311, 0.451, 0.4115, 0.4695, 0.4046, 0.4603, 0.3738, 0.436, 0.3833, 0.5853, 0.5469, 0.5747, 0.5635, 0.5993, 0.5838, 0.6133, 0.562, 0.5075, 0.5998, 0.4878, 0.5993, 0.4846, 0.6311, 0.5106, 0.6315, 0.4345, 0.4222, 0.451, 0.4115, 0.436, 0.3833, 0.4143, 0.3975, 0.5933, 0.5291, 0.5853, 0.5469, 0.6133, 0.562, 0.6237, 0.5383, 0.527, 0.5972, 0.5075, 0.5998, 0.5106, 0.6315, 0.5362, 0.6274, 0.4205, 0.436, 0.4345, 0.4222, 0.4143, 0.3975, 0.396, 0.4157, 0.5973, 0.5099, 0.5933, 0.5291, 0.6237, 0.5383, 0.6289, 0.5132, 0.5448, 0.5886, 0.527, 0.5972, 0.5362, 0.6274, 0.5597, 0.6167, 0.4095, 0.4522, 0.4205, 0.436, 0.396, 0.4157, 0.3815, 0.4371, 0.5974, 0.4904, 0.5973, 0.5099, 0.6289, 0.5132, 0.629, 0.4875, 0.5609, 0.5775, 0.5448, 0.5886, 0.5597, 0.6167, 0.581, 0.6021, 0.4017, 0.4702, 0.4095, 0.4522, 0.3815, 0.4371, 0.3713, 0.4609, 0.5937, 0.4712, 0.5974, 0.4904, 0.629, 0.4875, 0.6242, 0.4622, 0.5747, 0.5635, 0.5609, 0.5775, 0.581, 0.6021, 0.5993, 0.5838, 0.5337, 0.4335, 0.5449, 0.4428, 0.5619, 0.4224, 0.5463, 0.4103, 0.4407, 0.5462, 0.4328, 0.5341, 0.4093, 0.5464, 0.4201, 0.5628, 0.5198, 0.4291, 0.5337, 0.4335, 0.5463, 0.4103, 0.5277, 0.4038, 0.4509, 0.5564, 0.4407, 0.5462, 0.4201, 0.5628, 0.4338, 0.5768, 0.5056, 0.4266, 0.5198, 0.4291, 0.5277, 0.4038, 0.5084, 0.4002, 0.5428, 0.524, 0.5372, 0.5324, 0.5545, 0.5467, 0.5625, 0.5347, 0.4911, 0.4267, 0.5056, 0.4266, 0.5084, 0.4002, 0.4887, 0.4003, 0.4762, 0.5701, 0.4628, 0.5645, 0.4502, 0.5877, 0.4686, 0.5949, 0.477, 0.4301, 0.4911, 0.4267, 0.4887, 0.4003, 0.4695, 0.4046, 0.4904, 0.573, 0.4762, 0.5701, 0.4686, 0.5949, 0.4878, 0.5993, 0.4634, 0.435, 0.477, 0.4301, 0.4695, 0.4046, 0.451, 0.4115, 0.5625, 0.5347, 0.5545, 0.5467, 0.5747, 0.5635, 0.5853, 0.5469, 0.5048, 0.573, 0.4904, 0.573, 0.4878, 0.5993, 0.5075, 0.5998, 0.4512, 0.4428, 0.4634, 0.435, 0.451, 0.4115, 0.4345, 0.4222, 0.5681, 0.5214, 0.5625, 0.5347, 0.5853, 0.5469, 0.5933, 0.5291, 0.5189, 0.5703, 0.5048, 0.573, 0.5075, 0.5998, 0.527, 0.5972, 0.4407, 0.4527, 0.4512, 0.4428, 0.4345, 0.4222, 0.4205, 0.436, 0.571, 0.5073, 0.5681, 0.5214, 0.5933, 0.5291, 0.5973, 0.5099, 0.5322, 0.5648, 0.5189, 0.5703, 0.527, 0.5972, 0.5448, 0.5886, 0.4315, 0.464, 0.4407, 0.4527, 0.4205, 0.436, 0.4095, 0.4522, 0.571, 0.4929, 0.571, 0.5073, 0.5973, 0.5099, 0.5974, 0.4904, 0.5442, 0.5568, 0.5322, 0.5648, 0.5448, 0.5886, 0.5609, 0.5775, 0.4271, 0.4779, 0.4315, 0.464, 0.4095, 0.4522, 0.4017, 0.4702, 0.5683, 0.4787, 0.571, 0.4929, 0.5974, 0.4904, 0.5937, 0.4712, 0.5545, 0.5467, 0.5442, 0.5568, 0.5609, 0.5775, 0.5747, 0.5635, 0.4246, 0.4921, 0.4271, 0.4779, 0.4017, 0.4702, 0.3968, 0.4892, 0.5628, 0.4654, 0.5683, 0.4787, 0.5937, 0.4712, 0.5863, 0.453, 0.4246, 0.5066, 0.4246, 0.4921, 0.3968, 0.4892, 0.3985, 0.509, 0.5548, 0.4533, 0.5628, 0.4654, 0.5863, 0.453, 0.5755, 0.4366, 0.4273, 0.5207, 0.4246, 0.5066, 0.3985, 0.509, 0.4021, 0.5283, 0.5449, 0.4428, 0.5548, 0.4533, 0.5755, 0.4366, 0.5619, 0.4224, 0.4328, 0.5341, 0.4273, 0.5207, 0.4021, 0.5283, 0.4093, 0.5464, 0.4931, 0.4489, 0.5031, 0.4489, 0.5056, 0.4266, 0.4911, 0.4267, 0.4828, 0.5486, 0.4735, 0.5448, 0.4628, 0.5645, 0.4762, 0.5701, 0.4832, 0.4508, 0.4931, 0.4489, 0.4911, 0.4267, 0.477, 0.4301, 0.4926, 0.5507, 0.4828, 0.5486, 0.4762, 0.5701, 0.4904, 0.573, 0.4739, 0.4546, 0.4832, 0.4508, 0.477, 0.4301, 0.4634, 0.435, 0.5307, 0.4966, 0.5307, 0.5031, 0.5488, 0.505, 0.5488, 0.495, 0.5027, 0.5507, 0.4926, 0.5507, 0.4904, 0.573, 0.5048, 0.573, 0.4655, 0.4601, 0.4739, 0.4546, 0.4634, 0.435, 0.4512, 0.4428, 0.5467, 0.5148, 0.5428, 0.524, 0.5625, 0.5347, 0.5681, 0.5214, 0.5125, 0.5488, 0.5027, 0.5507, 0.5048, 0.573, 0.5189, 0.5703, 0.458, 0.4669, 0.4655, 0.4601, 0.4512, 0.4428, 0.4407, 0.4527, 0.5488, 0.505, 0.5467, 0.5148, 0.5681, 0.5214, 0.571, 0.5073, 0.5218, 0.545, 0.5125, 0.5488, 0.5189, 0.5703, 0.5322, 0.5648, 0.4511, 0.4746, 0.458, 0.4669, 0.4407, 0.4527, 0.4315, 0.464, 0.5488, 0.495, 0.5488, 0.505, 0.571, 0.5073, 0.571, 0.4929, 0.5301, 0.5394, 0.5218, 0.545, 0.5322, 0.5648, 0.5442, 0.5568, 0.4485, 0.4845, 0.4511, 0.4746, 0.4315, 0.464, 0.4271, 0.4779, 0.5468, 0.4851, 0.5488, 0.495, 0.571, 0.4929, 0.5683, 0.4787, 0.5372, 0.5324, 0.5301, 0.5394, 0.5442, 0.5568, 0.5545, 0.5467, 0.447, 0.4945, 0.4485, 0.4845, 0.4271, 0.4779, 0.4246, 0.4921, 0.543, 0.4759, 0.5468, 0.4851, 0.5683, 0.4787, 0.5628, 0.4654, 0.447, 0.5045, 0.447, 0.4945, 0.4246, 0.4921, 0.4246, 0.5066, 0.5374, 0.4675, 0.543, 0.4759, 0.5628, 0.4654, 0.5548, 0.4533, 0.4488, 0.5144, 0.447, 0.5045, 0.4246, 0.5066, 0.4273, 0.5207, 0.5304, 0.4604, 0.5374, 0.4675, 0.5548, 0.4533, 0.5449, 0.4428, 0.4526, 0.5237, 0.4488, 0.5144, 0.4273, 0.5207, 0.4328, 0.5341, 0.5222, 0.4547, 0.5304, 0.4604, 0.5449, 0.4428, 0.5337, 0.4335, 0.4581, 0.5321, 0.4526, 0.5237, 0.4328, 0.5341, 0.4407, 0.5462, 0.5129, 0.4509, 0.5222, 0.4547, 0.5337, 0.4335, 0.5198, 0.4291, 0.4652, 0.5392, 0.4581, 0.5321, 0.4407, 0.5462, 0.4509, 0.5564, 0.5031, 0.4489, 0.5129, 0.4509, 0.5198, 0.4291, 0.5056, 0.4266, 0.4735, 0.5448, 0.4652, 0.5392, 0.4509, 0.5564, 0.4628, 0.5645, 0.501, 0.5326, 0.4945, 0.5326, 0.4926, 0.5507, 0.5027, 0.5507, 0.477, 0.4742, 0.4824, 0.4707, 0.4739, 0.4546, 0.4655, 0.4601, 0.5294, 0.5094, 0.5269, 0.5154, 0.5428, 0.524, 0.5467, 0.5148, 0.5074, 0.5314, 0.501, 0.5326, 0.5027, 0.5507, 0.5125, 0.5488, 0.4724, 0.4788, 0.477, 0.4742, 0.4655, 0.4601, 0.458, 0.4669, 0.5307, 0.5031, 0.5294, 0.5094, 0.5467, 0.5148, 0.5488, 0.505, 0.5133, 0.5289, 0.5074, 0.5314, 0.5125, 0.5488, 0.5218, 0.545, 0.4687, 0.4841, 0.4724, 0.4788, 0.458, 0.4669, 0.4511, 0.4746, 0.5123, 0.4879, 0.5143, 0.491, 0.5269, 0.4843, 0.5234, 0.479, 0.5187, 0.5253, 0.5133, 0.5289, 0.5218, 0.545, 0.5301, 0.5394, 0.4663, 0.4901, 0.4687, 0.4841, 0.4511, 0.4746, 0.4485, 0.4845, 0.5294, 0.4903, 0.5307, 0.4966, 0.5488, 0.495, 0.5468, 0.4851, 0.5233, 0.5207, 0.5187, 0.5253, 0.5301, 0.5394, 0.5372, 0.5324, 0.465, 0.4964, 0.4663, 0.4901, 0.4485, 0.4845, 0.447, 0.4945, 0.5269, 0.4843, 0.5294, 0.4903, 0.5468, 0.4851, 0.543, 0.4759, 0.465, 0.5029, 0.465, 0.4964, 0.447, 0.4945, 0.447, 0.5045, 0.5234, 0.479, 0.5269, 0.4843, 0.543, 0.4759, 0.5374, 0.4675, 0.4663, 0.5092, 0.465, 0.5029, 0.447, 0.5045, 0.4488, 0.5144, 0.5188, 0.4744, 0.5234, 0.479, 0.5374, 0.4675, 0.5304, 0.4604, 0.4687, 0.5152, 0.4663, 0.5092, 0.4488, 0.5144, 0.4526, 0.5237, 0.5135, 0.4707, 0.5188, 0.4744, 0.5304, 0.4604, 0.5222, 0.4547, 0.4723, 0.5206, 0.4687, 0.5152, 0.4526, 0.5237, 0.4581, 0.5321, 0.5075, 0.4682, 0.5135, 0.4707, 0.5222, 0.4547, 0.5129, 0.4509, 0.4769, 0.5252, 0.4723, 0.5206, 0.4581, 0.5321, 0.4652, 0.5392, 0.5012, 0.467, 0.5075, 0.4682, 0.5129, 0.4509, 0.5031, 0.4489, 0.4822, 0.5288, 0.4769, 0.5252, 0.4652, 0.5392, 0.4735, 0.5448, 0.4947, 0.467, 0.5012, 0.467, 0.5031, 0.4489, 0.4931, 0.4489, 0.4882, 0.5313, 0.4822, 0.5288, 0.4735, 0.5448, 0.4828, 0.5486, 0.4884, 0.4682, 0.4947, 0.467, 0.4931, 0.4489, 0.4832, 0.4508, 0.4945, 0.5326, 0.4882, 0.5313, 0.4828, 0.5486, 0.4926, 0.5507, 0.4824, 0.4707, 0.4884, 0.4682, 0.4832, 0.4508, 0.4739, 0.4546, 0.5269, 0.5154, 0.5233, 0.5207, 0.5372, 0.5324, 0.5428, 0.524, 0.5097, 0.5142, 0.5067, 0.5162, 0.5133, 0.5289, 0.5187, 0.5253, 0.48, 0.4943, 0.4814, 0.4909, 0.4687, 0.4841, 0.4663, 0.4901, 0.5157, 0.4944, 0.5164, 0.4979, 0.5307, 0.4966, 0.5294, 0.4903, 0.5123, 0.5116, 0.5097, 0.5142, 0.5187, 0.5253, 0.5233, 0.5207, 0.4793, 0.4979, 0.48, 0.4943, 0.4663, 0.4901, 0.465, 0.4964, 0.5143, 0.491, 0.5157, 0.4944, 0.5294, 0.4903, 0.5269, 0.4843, 0.4793, 0.5016, 0.4793, 0.4979, 0.465, 0.4964, 0.465, 0.5029, 0.5, 0.4926, 0.5014, 0.4932, 0.5067, 0.4833, 0.5033, 0.4819, 0.48, 0.5052, 0.4793, 0.5016, 0.465, 0.5029, 0.4663, 0.5092, 0.5097, 0.4854, 0.5123, 0.4879, 0.5234, 0.479, 0.5188, 0.4744, 0.4814, 0.5086, 0.48, 0.5052, 0.4663, 0.5092, 0.4687, 0.5152, 0.5067, 0.4833, 0.5097, 0.4854, 0.5188, 0.4744, 0.5135, 0.4707, 0.4834, 0.5116, 0.4814, 0.5086, 0.4687, 0.5152, 0.4723, 0.5206, 0.5033, 0.4819, 0.5067, 0.4833, 0.5135, 0.4707, 0.5075, 0.4682, 0.486, 0.5142, 0.4834, 0.5116, 0.4723, 0.5206, 0.4769, 0.5252, 0.4997, 0.4812, 0.5033, 0.4819, 0.5075, 0.4682, 0.5012, 0.467, 0.4891, 0.5162, 0.486, 0.5142, 0.4769, 0.5252, 0.4822, 0.5288, 0.4961, 0.4812, 0.4997, 0.4812, 0.5012, 0.467, 0.4947, 0.467, 0.4924, 0.5176, 0.4891, 0.5162, 0.4822, 0.5288, 0.4882, 0.5313, 0.4925, 0.4819, 0.4961, 0.4812, 0.4947, 0.467, 0.4884, 0.4682, 0.496, 0.5183, 0.4924, 0.5176, 0.4882, 0.5313, 0.4945, 0.5326, 0.4891, 0.4833, 0.4925, 0.4819, 0.4884, 0.4682, 0.4824, 0.4707, 0.5143, 0.5086, 0.5123, 0.5116, 0.5233, 0.5207, 0.5269, 0.5154, 0.4997, 0.5183, 0.496, 0.5183, 0.4945, 0.5326, 0.501, 0.5326, 0.4861, 0.4853, 0.4891, 0.4833, 0.4824, 0.4707, 0.477, 0.4742, 0.5157, 0.5052, 0.5143, 0.5086, 0.5269, 0.5154, 0.5294, 0.5094, 0.5033, 0.5176, 0.4997, 0.5183, 0.501, 0.5326, 0.5074, 0.5314, 0.4835, 0.4879, 0.4861, 0.4853, 0.477, 0.4742, 0.4724, 0.4788, 0.5164, 0.5016, 0.5157, 0.5052, 0.5294, 0.5094, 0.5307, 0.5031, 0.5067, 0.5162, 0.5033, 0.5176, 0.5074, 0.5314, 0.5133, 0.5289, 0.4814, 0.4909, 0.4835, 0.4879, 0.4724, 0.4788, 0.4687, 0.4841, 0.5164, 0.4979, 0.5164, 0.5016, 0.5307, 0.5031, 0.5307, 0.4966, 0.5036, 0.495, 0.4979, 0.4998, 0.5045, 0.4962, 0.4907, 0.5019, 0.4979, 0.4998, 0.4904, 0.5005, 0.5026, 0.494, 0.4979, 0.4998, 0.5036, 0.495, 0.4913, 0.5033, 0.4979, 0.4998, 0.4907, 0.5019, 0.5014, 0.4932, 0.4979, 0.4998, 0.5026, 0.494, 0.4921, 0.5045, 0.4979, 0.4998, 0.4913, 0.5033, 0.5, 0.4926, 0.4979, 0.4998, 0.5014, 0.4932, 0.4931, 0.5055, 0.4979, 0.4998, 0.4921, 0.5045, 0.4986, 0.4923, 0.4979, 0.4998, 0.5, 0.4926, 0.4943, 0.5064, 0.4979, 0.4998, 0.4931, 0.5055, 0.4971, 0.4923, 0.4979, 0.4998, 0.4986, 0.4923, 0.4957, 0.5069, 0.4979, 0.4998, 0.4943, 0.5064, 0.4957, 0.4926, 0.4979, 0.4998, 0.4971, 0.4923, 0.4971, 0.5072, 0.4979, 0.4998, 0.4957, 0.5069, 0.4943, 0.4932, 0.4979, 0.4998, 0.4957, 0.4926, 0.5045, 0.5033, 0.4979, 0.4998, 0.5036, 0.5045, 0.4986, 0.5072, 0.4979, 0.4998, 0.4971, 0.5072, 0.4931, 0.494, 0.4979, 0.4998, 0.4943, 0.4932, 0.505, 0.5019, 0.4979, 0.4998, 0.5045, 0.5033, 0.5, 0.5069, 0.4979, 0.4998, 0.4986, 0.5072, 0.4921, 0.495, 0.4979, 0.4998, 0.4931, 0.494, 0.5053, 0.5005, 0.4979, 0.4998, 0.505, 0.5019, 0.5014, 0.5064, 0.4979, 0.4998, 0.5, 0.5069, 0.4913, 0.4962, 0.4979, 0.4998, 0.4921, 0.495, 0.5053, 0.499, 0.4979, 0.4998, 0.5053, 0.5005, 0.5026, 0.5055, 0.4979, 0.4998, 0.5014, 0.5064, 0.4907, 0.4976, 0.4979, 0.4998, 0.4913, 0.4962, 0.505, 0.4976, 0.4979, 0.4998, 0.5053, 0.499, 0.5036, 0.5045, 0.4979, 0.4998, 0.5026, 0.5055, 0.4904, 0.499, 0.4979, 0.4998, 0.4907, 0.4976, 0.5045, 0.4962, 0.4979, 0.4998, 0.505, 0.4976, 0.4904, 0.5005, 0.4979, 0.4998, 0.4904, 0.499, 0.4931, 0.5055, 0.4921, 0.5045, 0.4834, 0.5116, 0.486, 0.5142, 0.4986, 0.4923, 0.5, 0.4926, 0.5033, 0.4819, 0.4997, 0.4812, 0.4943, 0.5064, 0.4931, 0.5055, 0.486, 0.5142, 0.4891, 0.5162, 0.4971, 0.4923, 0.4986, 0.4923, 0.4997, 0.4812, 0.4961, 0.4812, 0.4957, 0.5069, 0.4943, 0.5064, 0.4891, 0.5162, 0.4924, 0.5176, 0.4957, 0.4926, 0.4971, 0.4923, 0.4961, 0.4812, 0.4925, 0.4819, 0.4971, 0.5072, 0.4957, 0.5069, 0.4924, 0.5176, 0.496, 0.5183, 0.4943, 0.4932, 0.4957, 0.4926, 0.4925, 0.4819, 0.4891, 0.4833, 0.5045, 0.5033, 0.5036, 0.5045, 0.5123, 0.5116, 0.5143, 0.5086, 0.4986, 0.5072, 0.4971, 0.5072, 0.496, 0.5183, 0.4997, 0.5183, 0.4931, 0.494, 0.4943, 0.4932, 0.4891, 0.4833, 0.4861, 0.4853, 0.505, 0.5019, 0.5045, 0.5033, 0.5143, 0.5086, 0.5157, 0.5052, 0.5, 0.5069, 0.4986, 0.5072, 0.4997, 0.5183, 0.5033, 0.5176, 0.4921, 0.495, 0.4931, 0.494, 0.4861, 0.4853, 0.4835, 0.4879, 0.5053, 0.5005, 0.505, 0.5019, 0.5157, 0.5052, 0.5164, 0.5016, 0.5014, 0.5064, 0.5, 0.5069, 0.5033, 0.5176, 0.5067, 0.5162, 0.4913, 0.4962, 0.4921, 0.495, 0.4835, 0.4879, 0.4814, 0.4909, 0.5053, 0.499, 0.5053, 0.5005, 0.5164, 0.5016, 0.5164, 0.4979, 0.5026, 0.5055, 0.5014, 0.5064, 0.5067, 0.5162, 0.5097, 0.5142, 0.4907, 0.4976, 0.4913, 0.4962, 0.4814, 0.4909, 0.48, 0.4943, 0.505, 0.4976, 0.5053, 0.499, 0.5164, 0.4979, 0.5157, 0.4944, 0.5036, 0.5045, 0.5026, 0.5055, 0.5097, 0.5142, 0.5123, 0.5116, 0.4904, 0.499, 0.4907, 0.4976, 0.48, 0.4943, 0.4793, 0.4979, 0.5045, 0.4962, 0.505, 0.4976, 0.5157, 0.4944, 0.5143, 0.491, 0.4904, 0.5005, 0.4904, 0.499, 0.4793, 0.4979, 0.4793, 0.5016, 0.5036, 0.495, 0.5045, 0.4962, 0.5143, 0.491, 0.5123, 0.4879, 0.4907, 0.5019, 0.4904, 0.5005, 0.4793, 0.5016, 0.48, 0.5052, 0.5026, 0.494, 0.5036, 0.495, 0.5123, 0.4879, 0.5097, 0.4854, 0.4913, 0.5033, 0.4907, 0.5019, 0.48, 0.5052, 0.4814, 0.5086, 0.5014, 0.4932, 0.5026, 0.494, 0.5097, 0.4854, 0.5067, 0.4833, 0.4921, 0.5045, 0.4913, 0.5033, 0.4814, 0.5086, 0.4834, 0.5116, 0.356, 0.01907, 0.2634, 0.05574, 0.3034, 0.1273, 0.3778, 0.09268])
me_circle_002.materials.append(mat_material_002)
me_circle_002.use_remesh_preserve_volume = False
me_circle_002.use_remesh_preserve_attributes = False
me_circle_002.use_mirror_vertex_groups = False
me_circle_002.update()
me_circle_002.normals_split_custom_set([tuple(v) for v in zip(*[iter([0.5713, 0.3733, 0.7309, 0.4691, 0.4931, 0.7327, 0.3957, 0.4066, 0.8235, 0.4601, 0.2981, 0.8363, -0.2699, -0.6147, 0.7412, -0.1436, -0.674, 0.7246, -0.1325, -0.5876, 0.7982, -0.2522, -0.5391, 0.8036, -0.117, 0.619, 0.7766, -0.1873, 0.6213, 0.7609, -0.2058, 0.5809, 0.7875, -0.1249, 0.6424, 0.7561, 0.4691, 0.4931, 0.7327, 0.3624, 0.5591, 0.7457, 0.3117, 0.4908, 0.8136, 0.3957, 0.4066, 0.8235, -0.1436, -0.674, 0.7246, 0.01556, -0.6839, 0.7294, 0.02289, -0.6153, 0.788, -0.1325, -0.5876, 0.7982, -0.1873, 0.6213, 0.7609, -0.3894, 0.5065, 0.7693, -0.3616, 0.4641, 0.8086, -0.2058, 0.5809, 0.7875, 0.3624, 0.5591, 0.7457, 0.2261, 0.5972, 0.7695, 0.1883, 0.54, 0.8203, 0.3117, 0.4908, 0.8136, 0.1587, -0.5795, 0.7994, 0.02289, -0.6153, 0.788, 0.01556, -0.6839, 0.7294, 0.1486, -0.6274, 0.7644, 0.3166, -0.2683, 0.9098, 0.2456, -0.3735, 0.8945, 0.3022, -0.4695, 0.8296, 0.3821, -0.3829, 0.8411, -0.3894, 0.5065, 0.7693, -0.42, 0.4378, 0.795, -0.4137, 0.4329, 0.8009, -0.3616, 0.4641, 0.8086, 0.2261, 0.5972, 0.7695, 0.1062, 0.6036, 0.7902, 0.1091, 0.5725, 0.8126, 0.1883, 0.54, 0.8203, 0.2399, -0.5693, 0.7864, 0.2351, -0.5323, 0.8132, 0.1587, -0.5795, 0.7994, 0.1486, -0.6274, 0.7644, -0.42, 0.4378, 0.795, -0.4765, 0.4037, 0.781, -0.4511, 0.3994, 0.7982, -0.4137, 0.4329, 0.8009, 0.1062, 0.6036, 0.7902, -0.05106, 0.6065, 0.7934, -0.01503, 0.6229, 0.7821, 0.1091, 0.5725, 0.8126, 0.2399, -0.5693, 0.7864, 0.3381, -0.5113, 0.7901, 0.3022, -0.4695, 0.8296, 0.2351, -0.5323, 0.8132, -0.4765, 0.4037, 0.781, -0.6249, 0.2569, 0.7372, -0.5491, 0.2261, 0.8046, -0.4511, 0.3994, 0.7982, 0.3381, -0.5113, 0.7901, 0.4367, -0.4464, 0.781, 0.3821, -0.3829, 0.8411, 0.3022, -0.4695, 0.8296, -0.6249, 0.2569, 0.7372, -0.6686, 0.09779, 0.7372, -0.5894, 0.06699, 0.8051, -0.5491, 0.2261, 0.8046, 0.4367, -0.4464, 0.781, 0.5298, -0.391, 0.7526, 0.432, -0.3486, 0.8318, 0.3821, -0.3829, 0.8411, -0.6686, 0.09779, 0.7372, -0.654, -0.005073, 0.7565, -0.5553, -0.02673, 0.8312, -0.5894, 0.06699, 0.8051, 0.5298, -0.391, 0.7526, 0.6361, -0.276, 0.7206, 0.5238, -0.2466, 0.8153, 0.432, -0.3486, 0.8318, -0.654, -0.005073, 0.7565, -0.6393, -0.1219, 0.7592, -0.5368, -0.1041, 0.8373, -0.5553, -0.02673, 0.8312, 0.6361, -0.276, 0.7206, 0.6838, -0.1377, 0.7165, 0.5866, -0.1132, 0.8019, 0.5238, -0.2466, 0.8153, -0.6393, -0.1219, 0.7592, -0.576, -0.2762, 0.7693, -0.5241, -0.2348, 0.8186, -0.5368, -0.1041, 0.8373, 0.6838, -0.1377, 0.7165, 0.6749, 0.03105, 0.7373, 0.5988, 0.02553, 0.8005, 0.5866, -0.1132, 0.8019, -0.576, -0.2762, 0.7693, -0.5231, -0.3487, 0.7776, -0.5161, -0.334, 0.7887, -0.5241, -0.2348, 0.8186, 0.6749, 0.03105, 0.7373, 0.6426, 0.144, 0.7526, 0.6024, 0.1403, 0.7858, 0.5988, 0.02553, 0.8005, -0.5231, -0.3487, 0.7776, -0.4793, -0.4267, 0.767, -0.4594, -0.4075, 0.7893, -0.5161, -0.334, 0.7887, 0.6426, 0.144, 0.7526, 0.6282, 0.2177, 0.747, 0.548, 0.2048, 0.811, 0.6024, 0.1403, 0.7858, -0.4793, -0.4267, 0.767, -0.3689, -0.5442, 0.7535, -0.3316, -0.4984, 0.801, -0.4594, -0.4075, 0.7893, 0.6282, 0.2177, 0.747, 0.5713, 0.3733, 0.7309, 0.4601, 0.2981, 0.8363, 0.548, 0.2048, 0.811, -0.1249, 0.6424, 0.7561, -0.01503, 0.6229, 0.7821, -0.05106, 0.6065, 0.7934, -0.117, 0.619, 0.7766, -0.2967, 0.3827, 0.875, -0.2762, 0.3498, 0.8952, -0.3616, 0.4641, 0.8086, -0.4137, 0.4329, 0.8009, 0.1233, 0.4875, 0.8644, 0.1521, 0.425, 0.8923, 0.1883, 0.54, 0.8203, 0.1091, 0.5725, 0.8126, 0.2199, -0.4328, 0.8742, 0.1707, -0.4636, 0.8694, 0.1587, -0.5795, 0.7994, 0.2351, -0.5323, 0.8132, -0.3461, 0.3203, 0.8818, -0.2967, 0.3827, 0.875, -0.4137, 0.4329, 0.8009, -0.4511, 0.3994, 0.7982, 0.05684, 0.5349, 0.843, 0.1233, 0.4875, 0.8644, 0.1091, 0.5725, 0.8126, -0.01503, 0.6229, 0.7821, 0.2456, -0.3735, 0.8945, 0.2199, -0.4328, 0.8742, 0.2351, -0.5323, 0.8132, 0.3022, -0.4695, 0.8296, -0.3862, 0.1408, 0.9116, -0.3461, 0.3203, 0.8818, -0.4511, 0.3994, 0.7982, -0.5491, 0.2261, 0.8046, 0.2442, -0.05613, 0.9681, 0.253, -0.1377, 0.9576, 0.313, -0.1928, 0.93, 0.3832, -0.07433, 0.9207, -0.4128, 0.01825, 0.9107, -0.3862, 0.1408, 0.9116, -0.5491, 0.2261, 0.8046, -0.5894, 0.06699, 0.8051, 0.2881, -0.2626, 0.9209, 0.3166, -0.2683, 0.9098, 0.3821, -0.3829, 0.8411, 0.432, -0.3486, 0.8318, -0.393, -0.0624, 0.9174, -0.4128, 0.01825, 0.9107, -0.5894, 0.06699, 0.8051, -0.5553, -0.02673, 0.8312, 0.313, -0.1928, 0.93, 0.2881, -0.2626, 0.9209, 0.432, -0.3486, 0.8318, 0.5238, -0.2466, 0.8153, -0.3839, -0.06987, 0.9207, -0.393, -0.0624, 0.9174, -0.5553, -0.02673, 0.8312, -0.5368, -0.1041, 0.8373, 0.3832, -0.07433, 0.9207, 0.313, -0.1928, 0.93, 0.5238, -0.2466, 0.8153, 0.5866, -0.1132, 0.8019, -0.4274, -0.1114, 0.8972, -0.3839, -0.06987, 0.9207, -0.5368, -0.1041, 0.8373, -0.5241, -0.2348, 0.8186, 0.4269, -0.01033, 0.9042, 0.3832, -0.07433, 0.9207, 0.5866, -0.1132, 0.8019, 0.5988, 0.02553, 0.8005, -0.4325, -0.2531, 0.8654, -0.4274, -0.1114, 0.8972, -0.5241, -0.2348, 0.8186, -0.5161, -0.334, 0.7887, 0.4432, 0.111, 0.8895, 0.4269, -0.01033, 0.9042, 0.5988, 0.02553, 0.8005, 0.6024, 0.1403, 0.7858, -0.3418, -0.3412, 0.8756, -0.4325, -0.2531, 0.8654, -0.5161, -0.334, 0.7887, -0.4594, -0.4075, 0.7893, 0.3646, 0.2119, 0.9067, 0.4432, 0.111, 0.8895, 0.6024, 0.1403, 0.7858, 0.548, 0.2048, 0.811, -0.2274, -0.3744, 0.899, -0.3418, -0.3412, 0.8756, -0.4594, -0.4075, 0.7893, -0.3316, -0.4984, 0.801, 0.3112, 0.2007, 0.9289, 0.3646, 0.2119, 0.9067, 0.548, 0.2048, 0.811, 0.4601, 0.2981, 0.8363, -0.198, -0.3692, 0.908, -0.2274, -0.3744, 0.899, -0.3316, -0.4984, 0.801, -0.2522, -0.5391, 0.8036, -0.1218, 0.5044, 0.8548, 0.05684, 0.5349, 0.843, -0.01503, 0.6229, 0.7821, -0.1249, 0.6424, 0.7561, 0.2909, 0.2476, 0.9242, 0.3112, 0.2007, 0.9289, 0.4601, 0.2981, 0.8363, 0.3957, 0.4066, 0.8235, -0.1211, -0.4084, 0.9047, -0.198, -0.3692, 0.908, -0.2522, -0.5391, 0.8036, -0.1325, -0.5876, 0.7982, -0.2431, 0.4006, 0.8834, -0.1218, 0.5044, 0.8548, -0.1249, 0.6424, 0.7561, -0.2058, 0.5809, 0.7875, 0.2244, 0.3553, 0.9074, 0.2909, 0.2476, 0.9242, 0.3957, 0.4066, 0.8235, 0.3117, 0.4908, 0.8136, 0.01923, -0.4657, 0.8847, -0.1211, -0.4084, 0.9047, -0.1325, -0.5876, 0.7982, 0.02289, -0.6153, 0.788, -0.2762, 0.3498, 0.8952, -0.2431, 0.4006, 0.8834, -0.2058, 0.5809, 0.7875, -0.3616, 0.4641, 0.8086, 0.1521, 0.425, 0.8923, 0.2244, 0.3553, 0.9074, 0.3117, 0.4908, 0.8136, 0.1883, 0.54, 0.8203, 0.1707, -0.4636, 0.8694, 0.01923, -0.4657, 0.8847, 0.02289, -0.6153, 0.788, 0.1587, -0.5795, 0.7994, -0.2739, 0.004522, 0.9617, -0.2593, 0.04602, 0.9647, -0.3862, 0.1408, 0.9116, -0.4128, 0.01825, 0.9107, 0.2833, -0.2164, 0.9343, 0.265, -0.2149, 0.94, 0.3166, -0.2683, 0.9098, 0.2881, -0.2626, 0.9209, -0.2976, -0.07015, 0.9521, -0.2739, 0.004522, 0.9617, -0.4128, 0.01825, 0.9107, -0.393, -0.0624, 0.9174, 0.253, -0.1377, 0.9576, 0.2833, -0.2164, 0.9343, 0.2881, -0.2626, 0.9209, 0.313, -0.1928, 0.93, -0.3344, -0.04546, 0.9413, -0.2976, -0.07015, 0.9521, -0.393, -0.0624, 0.9174, -0.3839, -0.06987, 0.9207, 0.05833, 0.07912, 0.9952, 0.03678, 0.03225, 0.9988, 0.2192, 0.06376, 0.9736, 0.2042, 0.1992, 0.9585, -0.3406, 0.002832, 0.9402, -0.3344, -0.04546, 0.9413, -0.3839, -0.06987, 0.9207, -0.4274, -0.1114, 0.8972, 0.2416, -0.05187, 0.969, 0.2442, -0.05613, 0.9681, 0.3832, -0.07433, 0.9207, 0.4269, -0.01033, 0.9042, -0.2531, -0.1331, 0.9583, -0.3406, 0.002832, 0.9402, -0.4274, -0.1114, 0.8972, -0.4325, -0.2531, 0.8654, 0.2192, 0.06376, 0.9736, 0.2416, -0.05187, 0.969, 0.4269, -0.01033, 0.9042, 0.4432, 0.111, 0.8895, -0.1502, -0.2379, 0.9596, -0.2531, -0.1331, 0.9583, -0.4325, -0.2531, 0.8654, -0.3418, -0.3412, 0.8756, 0.2042, 0.1992, 0.9585, 0.2192, 0.06376, 0.9736, 0.4432, 0.111, 0.8895, 0.3646, 0.2119, 0.9067, -0.1199, -0.2312, 0.9655, -0.1502, -0.2379, 0.9596, -0.3418, -0.3412, 0.8756, -0.2274, -0.3744, 0.899, 0.2603, 0.1657, 0.9512, 0.2042, 0.1992, 0.9585, 0.3646, 0.2119, 0.9067, 0.3112, 0.2007, 0.9289, -0.141, -0.2162, 0.9661, -0.1199, -0.2312, 0.9655, -0.2274, -0.3744, 0.899, -0.198, -0.3692, 0.908, -0.08648, 0.1985, 0.9763, 0.0517, 0.2801, 0.9586, 0.05684, 0.5349, 0.843, -0.1218, 0.5044, 0.8548, 0.2373, 0.1607, 0.9581, 0.2603, 0.1657, 0.9512, 0.3112, 0.2007, 0.9289, 0.2909, 0.2476, 0.9242, -0.1341, -0.2435, 0.9606, -0.141, -0.2162, 0.9661, -0.198, -0.3692, 0.908, -0.1211, -0.4084, 0.9047, -0.2176, 0.2077, 0.9537, -0.08648, 0.1985, 0.9763, -0.1218, 0.5044, 0.8548, -0.2431, 0.4006, 0.8834, 0.1633, 0.2328, 0.9587, 0.2373, 0.1607, 0.9581, 0.2909, 0.2476, 0.9242, 0.2244, 0.3553, 0.9074, -0.0007474, -0.2742, 0.9617, -0.1341, -0.2435, 0.9606, -0.1211, -0.4084, 0.9047, 0.01923, -0.4657, 0.8847, -0.1821, 0.283, 0.9417, -0.2176, 0.2077, 0.9537, -0.2431, 0.4006, 0.8834, -0.2762, 0.3498, 0.8952, 0.1516, 0.271, 0.9506, 0.1633, 0.2328, 0.9587, 0.2244, 0.3553, 0.9074, 0.1521, 0.425, 0.8923, 0.1547, -0.2839, 0.9463, -0.0007474, -0.2742, 0.9617, 0.01923, -0.4657, 0.8847, 0.1707, -0.4636, 0.8694, -0.1589, 0.2942, 0.9424, -0.1821, 0.283, 0.9417, -0.2762, 0.3498, 0.8952, -0.2967, 0.3827, 0.875, 0.09906, 0.3008, 0.9485, 0.1516, 0.271, 0.9506, 0.1521, 0.425, 0.8923, 0.1233, 0.4875, 0.8644, 0.1603, -0.2646, 0.9509, 0.1547, -0.2839, 0.9463, 0.1707, -0.4636, 0.8694, 0.2199, -0.4328, 0.8742, -0.2143, 0.1743, 0.9611, -0.1589, 0.2942, 0.9424, -0.2967, 0.3827, 0.875, -0.3461, 0.3203, 0.8818, 0.0517, 0.2801, 0.9586, 0.09906, 0.3008, 0.9485, 0.1233, 0.4875, 0.8644, 0.05684, 0.5349, 0.843, 0.1742, -0.2495, 0.9526, 0.1603, -0.2646, 0.9509, 0.2199, -0.4328, 0.8742, 0.2456, -0.3735, 0.8945, -0.2593, 0.04602, 0.9647, -0.2143, 0.1743, 0.9611, -0.3461, 0.3203, 0.8818, -0.3862, 0.1408, 0.9116, 0.265, -0.2149, 0.94, 0.1742, -0.2495, 0.9526, 0.2456, -0.3735, 0.8945, 0.3166, -0.2683, 0.9098, -0.138, 0.04187, 0.9896, -0.1698, -0.01651, 0.9853, -0.3344, -0.04546, 0.9413, -0.3406, 0.002832, 0.9402, 0.06762, -0.0353, 0.9971, 0.1081, -0.01029, 0.9941, 0.2442, -0.05613, 0.9681, 0.2416, -0.05187, 0.969, -0.03289, -0.01447, 0.9994, -0.138, 0.04187, 0.9896, -0.3406, 0.002832, 0.9402, -0.2531, -0.1331, 0.9583, 0.03678, 0.03225, 0.9988, 0.06762, -0.0353, 0.9971, 0.2416, -0.05187, 0.969, 0.2192, 0.06376, 0.9736, 0.02648, -0.09909, 0.9947, -0.03289, -0.01447, 0.9994, -0.2531, -0.1331, 0.9583, -0.1502, -0.2379, 0.9596, -0.06497, -0.1086, 0.992, -0.07486, -0.1082, 0.9913, 0.09707, 0.05347, 0.9938, 0.06327, 0.06907, 0.9956, -0.0275, -0.07965, 0.9964, 0.02648, -0.09909, 0.9947, -0.1502, -0.2379, 0.9596, -0.1199, -0.2312, 0.9655, 0.1159, 0.05059, 0.992, 0.05833, 0.07912, 0.9952, 0.2042, 0.1992, 0.9585, 0.2603, 0.1657, 0.9512, -0.07574, -0.05239, 0.9958, -0.0275, -0.07965, 0.9964, -0.1199, -0.2312, 0.9655, -0.141, -0.2162, 0.9661, -0.03618, 0.02364, 0.9991, -0.02361, 0.02451, 0.9994, 0.0517, 0.2801, 0.9586, -0.08648, 0.1985, 0.9763, 0.09707, 0.05347, 0.9938, 0.1159, 0.05059, 0.992, 0.2603, 0.1657, 0.9512, 0.2373, 0.1607, 0.9581, -0.1096, -0.02646, 0.9936, -0.07574, -0.05239, 0.9958, -0.141, -0.2162, 0.9661, -0.1341, -0.2435, 0.9606, -0.05149, 0.1103, 0.9926, -0.03618, 0.02364, 0.9991, -0.08648, 0.1985, 0.9763, -0.2176, 0.2077, 0.9537, 0.06327, 0.06907, 0.9956, 0.09707, 0.05347, 0.9938, 0.2373, 0.1607, 0.9581, 0.1633, 0.2328, 0.9587, -0.006617, -0.0003089, 1.0, -0.1096, -0.02646, 0.9936, -0.1341, -0.2435, 0.9606, -0.0007474, -0.2742, 0.9617, -0.06932, 0.1509, 0.9861, -0.05149, 0.1103, 0.9926, -0.2176, 0.2077, 0.9537, -0.1821, 0.283, 0.9417, 0.0825, 0.04253, 0.9957, 0.06327, 0.06907, 0.9956, 0.1633, 0.2328, 0.9587, 0.1516, 0.271, 0.9506, 0.1015, -0.01841, 0.9947, -0.006617, -0.0003089, 1.0, -0.0007474, -0.2742, 0.9617, 0.1547, -0.2839, 0.9463, -0.06385, 0.1062, 0.9923, -0.06932, 0.1509, 0.9861, -0.1821, 0.283, 0.9417, -0.1589, 0.2942, 0.9424, 0.02048, 0.02978, 0.9993, 0.0825, 0.04253, 0.9957, 0.1516, 0.271, 0.9506, 0.09906, 0.3008, 0.9485, 0.05658, -0.05625, 0.9968, 0.1015, -0.01841, 0.9947, 0.1547, -0.2839, 0.9463, 0.1603, -0.2646, 0.9509, -0.04568, 0.02048, 0.9987, -0.06385, 0.1062, 0.9923, -0.1589, 0.2942, 0.9424, -0.2143, 0.1743, 0.9611, -0.02361, 0.02451, 0.9994, 0.02048, 0.02978, 0.9993, 0.09906, 0.3008, 0.9485, 0.0517, 0.2801, 0.9586, 0.04143, -0.08737, 0.9953, 0.05658, -0.05625, 0.9968, 0.1603, -0.2646, 0.9509, 0.1742, -0.2495, 0.9526, -0.0877, -0.03066, 0.9957, -0.04568, 0.02048, 0.9987, -0.2143, 0.1743, 0.9611, -0.2593, 0.04602, 0.9647, 0.06437, -0.1507, 0.9865, 0.04143, -0.08737, 0.9953, 0.1742, -0.2495, 0.9526, 0.265, -0.2149, 0.94, -0.1032, -0.00136, 0.9947, -0.0877, -0.03066, 0.9957, -0.2593, 0.04602, 0.9647, -0.2739, 0.004522, 0.9617, 0.1478, -0.09417, 0.9845, 0.06437, -0.1507, 0.9865, 0.265, -0.2149, 0.94, 0.2833, -0.2164, 0.9343, -0.1388, -0.01949, 0.9901, -0.1032, -0.00136, 0.9947, -0.2739, 0.004522, 0.9617, -0.2976, -0.07015, 0.9521, 0.1759, 0.01555, 0.9843, 0.1478, -0.09417, 0.9845, 0.2833, -0.2164, 0.9343, 0.253, -0.1377, 0.9576, -0.1698, -0.01651, 0.9853, -0.1388, -0.01949, 0.9901, -0.2976, -0.07015, 0.9521, -0.3344, -0.04546, 0.9413, 0.1081, -0.01029, 0.9941, 0.1759, 0.01555, 0.9843, 0.253, -0.1377, 0.9576, 0.2442, -0.05613, 0.9681, 0.08479, 0.1138, 0.9899, 0.1617, 0.08043, 0.9836, 0.02648, -0.09909, 0.9947, -0.0275, -0.07965, 0.9964, -0.09486, -0.1085, 0.9896, -0.1273, -0.04987, 0.9906, 0.05833, 0.07912, 0.9952, 0.1159, 0.05059, 0.992, 0.02083, 0.1543, 0.9878, 0.08479, 0.1138, 0.9899, -0.0275, -0.07965, 0.9964, -0.07574, -0.05239, 0.9958, 0.03401, -0.1539, 0.9875, -0.03222, -0.1771, 0.9837, -0.02361, 0.02451, 0.9994, -0.03618, 0.02364, 0.9991, -0.07486, -0.1082, 0.9913, -0.09486, -0.1085, 0.9896, 0.1159, 0.05059, 0.992, 0.09707, 0.05347, 0.9938, -0.01299, 0.1929, 0.9811, 0.02083, 0.1543, 0.9878, -0.07574, -0.05239, 0.9958, -0.1096, -0.02646, 0.9936, 0.138, -0.1172, 0.9835, 0.03401, -0.1539, 0.9875, -0.03618, 0.02364, 0.9991, -0.05149, 0.1103, 0.9926, -0.02421, -0.3445, 0.9385, -0.08294, -0.326, 0.9417, -0.04128, -0.1843, 0.982, -0.03222, -0.1771, 0.9837, 7.887e-05, 0.2221, 0.975, -0.01299, 0.1929, 0.9811, -0.1096, -0.02646, 0.9936, -0.006617, -0.0003089, 1.0, 0.1214, -0.1504, 0.9811, 0.138, -0.1172, 0.9835, -0.05149, 0.1103, 0.9926, -0.06932, 0.1509, 0.9861, -0.04816, -0.1464, 0.988, -0.06497, -0.1086, 0.992, 0.06327, 0.06907, 0.9956, 0.0825, 0.04253, 0.9957, 0.003279, 0.1881, 0.9821, 7.887e-05, 0.2221, 0.975, -0.006617, -0.0003089, 1.0, 0.1015, -0.01841, 0.9947, 0.09984, -0.171, 0.9802, 0.1214, -0.1504, 0.9811, -0.06932, 0.1509, 0.9861, -0.06385, 0.1062, 0.9923, -0.04128, -0.1843, 0.982, -0.04816, -0.1464, 0.988, 0.0825, 0.04253, 0.9957, 0.02048, 0.02978, 0.9993, -0.05391, 0.1273, 0.9904, 0.003279, 0.1881, 0.9821, 0.1015, -0.01841, 0.9947, 0.05658, -0.05625, 0.9968, 0.1495, -0.1234, 0.981, 0.09984, -0.171, 0.9802, -0.06385, 0.1062, 0.9923, -0.04568, 0.02048, 0.9987, -0.03222, -0.1771, 0.9837, -0.04128, -0.1843, 0.982, 0.02048, 0.02978, 0.9993, -0.02361, 0.02451, 0.9994, -0.0948, 0.09978, 0.9905, -0.05391, 0.1273, 0.9904, 0.05658, -0.05625, 0.9968, 0.04143, -0.08737, 0.9953, 0.1465, -0.08814, 0.9853, 0.1495, -0.1234, 0.981, -0.04568, 0.02048, 0.9987, -0.0877, -0.03066, 0.9957, -0.1999, 0.05161, 0.9785, -0.0948, 0.09978, 0.9905, 0.04143, -0.08737, 0.9953, 0.06437, -0.1507, 0.9865, 0.1434, -0.02533, 0.9893, 0.1465, -0.08814, 0.9853, -0.0877, -0.03066, 0.9957, -0.1032, -0.00136, 0.9947, -0.1866, 0.1244, 0.9745, -0.1999, 0.05161, 0.9785, 0.06437, -0.1507, 0.9865, 0.1478, -0.09417, 0.9845, 0.1282, 0.03812, 0.991, 0.1434, -0.02533, 0.9893, -0.1032, -0.00136, 0.9947, -0.1388, -0.01949, 0.9901, -0.1125, 0.1836, 0.9765, -0.1866, 0.1244, 0.9745, 0.1478, -0.09417, 0.9845, 0.1759, 0.01555, 0.9843, 0.1244, 0.03228, 0.9917, 0.1282, 0.03812, 0.991, -0.1388, -0.01949, 0.9901, -0.1698, -0.01651, 0.9853, -0.1252, 0.05524, 0.9906, -0.1125, 0.1836, 0.9765, 0.1759, 0.01555, 0.9843, 0.1081, -0.01029, 0.9941, 0.1472, 0.05132, 0.9878, 0.1244, 0.03228, 0.9917, -0.1698, -0.01651, 0.9853, -0.138, 0.04187, 0.9896, -0.1383, -0.002448, 0.9904, -0.1252, 0.05524, 0.9906, 0.1081, -0.01029, 0.9941, 0.06762, -0.0353, 0.9971, 0.17, 0.09375, 0.981, 0.1472, 0.05132, 0.9878, -0.138, 0.04187, 0.9896, -0.03289, -0.01447, 0.9994, -0.1485, 0.003101, 0.9889, -0.1383, -0.002448, 0.9904, 0.06762, -0.0353, 0.9971, 0.03678, 0.03225, 0.9988, 0.1617, 0.08043, 0.9836, 0.17, 0.09375, 0.981, -0.03289, -0.01447, 0.9994, 0.02648, -0.09909, 0.9947, -0.1273, -0.04987, 0.9906, -0.1485, 0.003101, 0.9889, 0.03678, 0.03225, 0.9988, 0.05833, 0.07912, 0.9952, -0.0006699, 0.3385, 0.941, 0.05582, 0.3334, 0.9411, -0.01299, 0.1929, 0.9811, 7.887e-05, 0.2221, 0.975, 0.2233, -0.3226, 0.9198, 0.1949, -0.3215, 0.9266, 0.138, -0.1172, 0.9835, 0.1214, -0.1504, 0.9811, -0.1657, -0.2771, 0.9464, -0.1744, -0.2616, 0.9493, -0.06497, -0.1086, 0.992, -0.04816, -0.1464, 0.988, -0.07464, 0.3247, 0.9429, -0.0006699, 0.3385, 0.941, 7.887e-05, 0.2221, 0.975, 0.003279, 0.1881, 0.9821, 0.2355, -0.2823, 0.93, 0.2233, -0.3226, 0.9198, 0.1214, -0.1504, 0.9811, 0.09984, -0.171, 0.9802, -0.08294, -0.326, 0.9417, -0.1657, -0.2771, 0.9464, -0.04816, -0.1464, 0.988, -0.04128, -0.1843, 0.982, -0.1604, 0.2794, 0.9467, -0.07464, 0.3247, 0.9429, 0.003279, 0.1881, 0.9821, -0.05391, 0.1273, 0.9904, 0.2797, -0.1975, 0.9396, 0.2355, -0.2823, 0.93, 0.09984, -0.171, 0.9802, 0.1495, -0.1234, 0.981, -0.4131, 0.1662, 0.8954, -0.3757, 0.2345, 0.8966, -0.3565, 0.2253, 0.9067, -0.3339, 0.1884, 0.9236, -0.1762, 0.2787, 0.9441, -0.1604, 0.2794, 0.9467, -0.05391, 0.1273, 0.9904, -0.0948, 0.09978, 0.9905, 0.3106, -0.13, 0.9416, 0.2797, -0.1975, 0.9396, 0.1495, -0.1234, 0.981, 0.1465, -0.08814, 0.9853, -0.2651, 0.2618, 0.928, -0.1762, 0.2787, 0.9441, -0.0948, 0.09978, 0.9905, -0.1999, 0.05161, 0.9785, 0.3311, -0.04949, 0.9423, 0.3106, -0.13, 0.9416, 0.1465, -0.08814, 0.9853, 0.1434, -0.02533, 0.9893, -0.3565, 0.2253, 0.9067, -0.2651, 0.2618, 0.928, -0.1999, 0.05161, 0.9785, -0.1866, 0.1244, 0.9745, 0.3317, 0.06538, 0.9411, 0.3311, -0.04949, 0.9423, 0.1434, -0.02533, 0.9893, 0.1282, 0.03812, 0.991, -0.3339, 0.1884, 0.9236, -0.3565, 0.2253, 0.9067, -0.1866, 0.1244, 0.9745, -0.1125, 0.1836, 0.9765, 0.3348, 0.06697, 0.9399, 0.3317, 0.06538, 0.9411, 0.1282, 0.03812, 0.991, 0.1244, 0.03228, 0.9917, -0.3324, 0.07977, 0.9397, -0.3339, 0.1884, 0.9236, -0.1125, 0.1836, 0.9765, -0.1252, 0.05524, 0.9906, 0.3322, 0.0684, 0.9407, 0.3348, 0.06697, 0.9399, 0.1244, 0.03228, 0.9917, 0.1472, 0.05132, 0.9878, -0.335, 0.008326, 0.9422, -0.3324, 0.07977, 0.9397, -0.1252, 0.05524, 0.9906, -0.1383, -0.002448, 0.9904, 0.2939, 0.1671, 0.9411, 0.3322, 0.0684, 0.9407, 0.1472, 0.05132, 0.9878, 0.17, 0.09375, 0.981, -0.3331, -0.03042, 0.9424, -0.335, 0.008326, 0.9422, -0.1383, -0.002448, 0.9904, -0.1485, 0.003101, 0.9889, 0.2623, 0.2152, 0.9407, 0.2939, 0.1671, 0.9411, 0.17, 0.09375, 0.981, 0.1617, 0.08043, 0.9836, -0.3006, -0.1245, 0.9456, -0.3331, -0.03042, 0.9424, -0.1485, 0.003101, 0.9889, -0.1273, -0.04987, 0.9906, 0.1848, 0.2759, 0.9433, 0.2623, 0.2152, 0.9407, 0.1617, 0.08043, 0.9836, 0.08479, 0.1138, 0.9899, -0.2475, -0.2223, 0.9431, -0.3006, -0.1245, 0.9456, -0.1273, -0.04987, 0.9906, -0.09486, -0.1085, 0.9896, 0.09888, 0.3234, 0.9411, 0.1848, 0.2759, 0.9433, 0.08479, 0.1138, 0.9899, 0.02083, 0.1543, 0.9878, 0.07586, -0.3411, 0.937, -0.02421, -0.3445, 0.9385, -0.03222, -0.1771, 0.9837, 0.03401, -0.1539, 0.9875, -0.1845, -0.2653, 0.9464, -0.2475, -0.2223, 0.9431, -0.09486, -0.1085, 0.9896, -0.07486, -0.1082, 0.9913, 0.05582, 0.3334, 0.9411, 0.09888, 0.3234, 0.9411, 0.02083, 0.1543, 0.9878, -0.01299, 0.1929, 0.9811, 0.1949, -0.3215, 0.9266, 0.07586, -0.3411, 0.937, 0.03401, -0.1539, 0.9875, 0.138, -0.1172, 0.9835, -0.1744, -0.2616, 0.9493, -0.1845, -0.2653, 0.9464, -0.07486, -0.1082, 0.9913, -0.06497, -0.1086, 0.992, -0.2314, 0.4054, 0.8844, -0.1964, 0.3941, 0.8978, -0.1604, 0.2794, 0.9467, -0.1762, 0.2787, 0.9441, 0.4101, -0.1699, 0.8961, 0.369, -0.2471, 0.896, 0.2797, -0.1975, 0.9396, 0.3106, -0.13, 0.9416, -0.2753, 0.3536, 0.894, -0.2314, 0.4054, 0.8844, -0.1762, 0.2787, 0.9441, -0.2651, 0.2618, 0.928, 0.438, -0.06659, 0.8965, 0.4101, -0.1699, 0.8961, 0.3106, -0.13, 0.9416, 0.3311, -0.04949, 0.9423, -0.3757, 0.2345, 0.8966, -0.2753, 0.3536, 0.894, -0.2651, 0.2618, 0.928, -0.3565, 0.2253, 0.9067, 0.4406, 0.08035, 0.8941, 0.438, -0.06659, 0.8965, 0.3311, -0.04949, 0.9423, 0.3317, 0.06538, 0.9411, -0.5164, -0.08968, 0.8516, -0.5314, 0.003161, 0.8471, -0.4429, 0.007315, 0.8965, -0.4333, -0.05623, 0.8995, 0.4442, 0.08836, 0.8915, 0.4406, 0.08035, 0.8941, 0.3317, 0.06538, 0.9411, 0.3348, 0.06697, 0.9399, -0.4356, 0.08731, 0.8959, -0.4131, 0.1662, 0.8954, -0.3339, 0.1884, 0.9236, -0.3324, 0.07977, 0.9397, 0.4378, 0.09436, 0.8941, 0.4442, 0.08836, 0.8915, 0.3348, 0.06697, 0.9399, 0.3322, 0.0684, 0.9407, -0.4429, 0.007315, 0.8965, -0.4356, 0.08731, 0.8959, -0.3324, 0.07977, 0.9397, -0.335, 0.008326, 0.9422, 0.385, 0.2214, 0.896, 0.4378, 0.09436, 0.8941, 0.3322, 0.0684, 0.9407, 0.2939, 0.1671, 0.9411, -0.4333, -0.05623, 0.8995, -0.4429, 0.007315, 0.8965, -0.335, 0.008326, 0.9422, -0.3331, -0.03042, 0.9424, 0.3416, 0.287, 0.895, 0.385, 0.2214, 0.896, 0.2939, 0.1671, 0.9411, 0.2623, 0.2152, 0.9407, -0.3937, -0.1631, 0.9047, -0.4333, -0.05623, 0.8995, -0.3331, -0.03042, 0.9424, -0.3006, -0.1245, 0.9456, 0.2441, 0.3653, 0.8983, 0.3416, 0.287, 0.895, 0.2623, 0.2152, 0.9407, 0.1848, 0.2759, 0.9433, -0.3394, -0.2798, 0.898, -0.3937, -0.1631, 0.9047, -0.3006, -0.1245, 0.9456, -0.2475, -0.2223, 0.9431, 0.1344, 0.4254, 0.895, 0.2441, 0.3653, 0.8983, 0.1848, 0.2759, 0.9433, 0.09888, 0.3234, 0.9411, 0.08378, -0.4191, 0.9041, -0.02877, -0.4365, 0.8993, -0.02421, -0.3445, 0.9385, 0.07586, -0.3411, 0.937, -0.2767, -0.3698, 0.887, -0.3394, -0.2798, 0.898, -0.2475, -0.2223, 0.9431, -0.1845, -0.2653, 0.9464, 0.07136, 0.4355, 0.8974, 0.1344, 0.4254, 0.895, 0.09888, 0.3234, 0.9411, 0.05582, 0.3334, 0.9411, 0.1958, -0.393, 0.8985, 0.08378, -0.4191, 0.9041, 0.07586, -0.3411, 0.937, 0.1949, -0.3215, 0.9266, -0.2638, -0.3949, 0.88, -0.2767, -0.3698, 0.887, -0.1845, -0.2653, 0.9464, -0.1744, -0.2616, 0.9493, -0.02152, 0.4246, 0.9051, 0.07136, 0.4355, 0.8974, 0.05582, 0.3334, 0.9411, -0.0006699, 0.3385, 0.941, 0.2536, -0.3667, 0.8951, 0.1958, -0.393, 0.8985, 0.1949, -0.3215, 0.9266, 0.2233, -0.3226, 0.9198, -0.2294, -0.401, 0.8869, -0.2638, -0.3949, 0.88, -0.1744, -0.2616, 0.9493, -0.1657, -0.2771, 0.9464, -0.09612, 0.4069, 0.9084, -0.02152, 0.4246, 0.9051, -0.0006699, 0.3385, 0.941, -0.07464, 0.3247, 0.9429, 0.3137, -0.3162, 0.8953, 0.2536, -0.3667, 0.8951, 0.2233, -0.3226, 0.9198, 0.2355, -0.2823, 0.93, -0.1083, -0.432, 0.8954, -0.2294, -0.401, 0.8869, -0.1657, -0.2771, 0.9464, -0.08294, -0.326, 0.9417, -0.1964, 0.3941, 0.8978, -0.09612, 0.4069, 0.9084, -0.07464, 0.3247, 0.9429, -0.1604, 0.2794, 0.9467, 0.369, -0.2471, 0.896, 0.3137, -0.3162, 0.8953, 0.2355, -0.2823, 0.93, 0.2797, -0.1975, 0.9396, -0.02877, -0.4365, 0.8993, -0.1083, -0.432, 0.8954, -0.08294, -0.326, 0.9417, -0.02421, -0.3445, 0.9385, 0.5523, 0.1099, 0.8264, 0.5473, 0.07264, 0.8338, 0.4406, 0.08035, 0.8941, 0.4442, 0.08836, 0.8915, -0.5225, 0.1039, 0.8463, -0.4922, 0.2004, 0.8471, -0.4131, 0.1662, 0.8954, -0.4356, 0.08731, 0.8959, 0.5335, 0.1423, 0.8338, 0.5523, 0.1099, 0.8264, 0.4442, 0.08836, 0.8915, 0.4378, 0.09436, 0.8941, -0.5314, 0.003161, 0.8471, -0.5225, 0.1039, 0.8463, -0.4356, 0.08731, 0.8959, -0.4429, 0.007315, 0.8965, 0.459, 0.2736, 0.8453, 0.5335, 0.1423, 0.8338, 0.4378, 0.09436, 0.8941, 0.385, 0.2214, 0.896, 0.114, -0.5732, 0.8114, -0.0006104, -0.5848, 0.8112, -0.01279, -0.524, 0.8516, 0.1007, -0.5063, 0.8565, 0.3966, 0.3455, 0.8505, 0.459, 0.2736, 0.8453, 0.385, 0.2214, 0.896, 0.3416, 0.287, 0.895, -0.4769, -0.1976, 0.8565, -0.5164, -0.08968, 0.8516, -0.4333, -0.05623, 0.8995, -0.3937, -0.1631, 0.9047, 0.2864, 0.4286, 0.8569, 0.3966, 0.3455, 0.8505, 0.3416, 0.287, 0.895, 0.2441, 0.3653, 0.8983, -0.4272, -0.3086, 0.8499, -0.4769, -0.1976, 0.8565, -0.3937, -0.1631, 0.9047, -0.3394, -0.2798, 0.898, 0.1674, 0.4987, 0.8505, 0.2864, 0.4286, 0.8569, 0.2441, 0.3653, 0.8983, 0.1344, 0.4254, 0.895, 0.1007, -0.5063, 0.8565, -0.01279, -0.524, 0.8516, -0.02877, -0.4365, 0.8993, 0.08378, -0.4191, 0.9041, -0.3676, -0.4078, 0.8358, -0.4272, -0.3086, 0.8499, -0.3394, -0.2798, 0.898, -0.2767, -0.3698, 0.887, 0.07592, 0.5229, 0.849, 0.1674, 0.4987, 0.8505, 0.1344, 0.4254, 0.895, 0.07136, 0.4355, 0.8974, 0.2123, -0.4792, 0.8516, 0.1007, -0.5063, 0.8565, 0.08378, -0.4191, 0.9041, 0.1958, -0.393, 0.8985, -0.3136, -0.4694, 0.8254, -0.3676, -0.4078, 0.8358, -0.2767, -0.3698, 0.887, -0.2638, -0.3949, 0.88, -0.07515, 0.5114, 0.856, 0.07592, 0.5229, 0.849, 0.07136, 0.4355, 0.8974, -0.02152, 0.4246, 0.9051, 0.2979, -0.4401, 0.8471, 0.2123, -0.4792, 0.8516, 0.1958, -0.393, 0.8985, 0.2536, -0.3667, 0.8951, -0.2337, -0.4981, 0.8351, -0.3136, -0.4694, 0.8254, -0.2638, -0.3949, 0.88, -0.2294, -0.401, 0.8869, -0.1061, 0.4968, 0.8614, -0.07515, 0.5114, 0.856, -0.02152, 0.4246, 0.9051, -0.09612, 0.4069, 0.9084, 0.3767, -0.3767, 0.8463, 0.2979, -0.4401, 0.8471, 0.2536, -0.3667, 0.8951, 0.3137, -0.3162, 0.8953, -0.1137, -0.5219, 0.8454, -0.2337, -0.4981, 0.8351, -0.2294, -0.401, 0.8869, -0.1083, -0.432, 0.8954, -0.1542, 0.5085, 0.8471, -0.1061, 0.4968, 0.8614, -0.09612, 0.4069, 0.9084, -0.1964, 0.3941, 0.8978, 0.4429, -0.2959, 0.8463, 0.3767, -0.3767, 0.8463, 0.3137, -0.3162, 0.8953, 0.369, -0.2471, 0.896, -0.01279, -0.524, 0.8516, -0.1137, -0.5219, 0.8454, -0.1083, -0.432, 0.8954, -0.02877, -0.4365, 0.8993, -0.2814, 0.4768, 0.8327, -0.1542, 0.5085, 0.8471, -0.1964, 0.3941, 0.8978, -0.2314, 0.4054, 0.8844, 0.4921, -0.2039, 0.8463, 0.4429, -0.2959, 0.8463, 0.369, -0.2471, 0.896, 0.4101, -0.1699, 0.8961, -0.3596, 0.3956, 0.8451, -0.2814, 0.4768, 0.8327, -0.2314, 0.4054, 0.8844, -0.2753, 0.3536, 0.894, 0.5281, -0.0862, 0.8448, 0.4921, -0.2039, 0.8463, 0.4101, -0.1699, 0.8961, 0.438, -0.06659, 0.8965, -0.4414, 0.2876, 0.85, -0.3596, 0.3956, 0.8451, -0.2753, 0.3536, 0.894, -0.3757, 0.2345, 0.8966, 0.5473, 0.07264, 0.8338, 0.5281, -0.0862, 0.8448, 0.438, -0.06659, 0.8965, 0.4406, 0.08035, 0.8941, -0.4922, 0.2004, 0.8471, -0.4414, 0.2876, 0.85, -0.3757, 0.2345, 0.8966, -0.4131, 0.1662, 0.8954, 0.4187, 0.3965, 0.817, 0.4941, 0.316, 0.8099, 0.459, 0.2736, 0.8453, 0.3966, 0.3455, 0.8505, -0.54, -0.2237, 0.8114, -0.5737, -0.1135, 0.8112, -0.5164, -0.08968, 0.8516, -0.4769, -0.1976, 0.8565, 0.3158, 0.4726, 0.8228, 0.4187, 0.3965, 0.817, 0.3966, 0.3455, 0.8505, 0.2864, 0.4286, 0.8569, -0.4858, -0.3257, 0.8111, -0.54, -0.2237, 0.8114, -0.4769, -0.1976, 0.8565, -0.4272, -0.3086, 0.8499, 0.2061, 0.5386, 0.817, 0.3158, 0.4726, 0.8228, 0.2864, 0.4286, 0.8569, 0.1674, 0.4987, 0.8505, 0.3801, -0.3801, 0.8432, 0.2987, -0.447, 0.8432, 0.3252, -0.4864, 0.811, 0.4138, -0.4138, 0.8109, -0.4133, -0.4153, 0.8104, -0.4858, -0.3257, 0.8111, -0.4272, -0.3086, 0.8499, -0.3676, -0.4078, 0.8358, 0.08771, 0.5793, 0.8104, 0.2061, 0.5386, 0.817, 0.1674, 0.4987, 0.8505, 0.07592, 0.5229, 0.849, 0.2244, -0.54, 0.8112, 0.114, -0.5732, 0.8114, 0.1007, -0.5063, 0.8565, 0.2123, -0.4792, 0.8516, -0.3259, -0.4877, 0.8099, -0.4133, -0.4153, 0.8104, -0.3676, -0.4078, 0.8358, -0.3136, -0.4694, 0.8254, -0.09041, 0.5984, 0.7961, 0.08771, 0.5793, 0.8104, 0.07592, 0.5229, 0.849, -0.07515, 0.5114, 0.856, 0.3252, -0.4864, 0.811, 0.2244, -0.54, 0.8112, 0.2123, -0.4792, 0.8516, 0.2979, -0.4401, 0.8471, -0.2254, -0.5408, 0.8104, -0.3259, -0.4877, 0.8099, -0.3136, -0.4694, 0.8254, -0.2337, -0.4981, 0.8351, -0.1212, 0.6073, 0.7851, -0.09041, 0.5984, 0.7961, -0.07515, 0.5114, 0.856, -0.1061, 0.4968, 0.8614, 0.4138, -0.4138, 0.8109, 0.3252, -0.4864, 0.811, 0.2979, -0.4401, 0.8471, 0.3767, -0.3767, 0.8463, -0.1146, -0.5739, 0.8109, -0.2254, -0.5408, 0.8104, -0.2337, -0.4981, 0.8351, -0.1137, -0.5219, 0.8454, -0.1468, 0.5877, 0.7956, -0.1212, 0.6073, 0.7851, -0.1061, 0.4968, 0.8614, -0.1542, 0.5085, 0.8471, 0.4865, -0.3251, 0.8109, 0.4138, -0.4138, 0.8109, 0.3767, -0.3767, 0.8463, 0.4429, -0.2959, 0.8463, -0.0006104, -0.5848, 0.8112, -0.1146, -0.5739, 0.8109, -0.1137, -0.5219, 0.8454, -0.01279, -0.524, 0.8516, -0.3068, 0.5018, 0.8087, -0.1468, 0.5877, 0.7956, -0.1542, 0.5085, 0.8471, -0.2814, 0.4768, 0.8327, 0.5406, -0.2239, 0.8109, 0.4865, -0.3251, 0.8109, 0.4429, -0.2959, 0.8463, 0.4921, -0.2039, 0.8463, -0.4129, 0.4147, 0.8109, -0.3068, 0.5018, 0.8087, -0.2814, 0.4768, 0.8327, -0.3596, 0.3956, 0.8451, 0.5779, -0.1069, 0.809, 0.5406, -0.2239, 0.8109, 0.4921, -0.2039, 0.8463, 0.5281, -0.0862, 0.8448, -0.4865, 0.3247, 0.8111, -0.4129, 0.4147, 0.8109, -0.3596, 0.3956, 0.8451, -0.4414, 0.2876, 0.85, 0.6015, 0.0305, 0.7983, 0.5779, -0.1069, 0.809, 0.5281, -0.0862, 0.8448, 0.5473, 0.07264, 0.8338, -0.5406, 0.2238, 0.811, -0.4865, 0.3247, 0.8111, -0.4414, 0.2876, 0.85, -0.4922, 0.2004, 0.8471, 0.605, 0.1203, 0.7871, 0.6015, 0.0305, 0.7983, 0.5473, 0.07264, 0.8338, 0.5523, 0.1099, 0.8264, -0.5739, 0.1142, 0.8109, -0.5406, 0.2238, 0.811, -0.4922, 0.2004, 0.8471, -0.5225, 0.1039, 0.8463, 0.5674, 0.202, 0.7983, 0.605, 0.1203, 0.7871, 0.5523, 0.1099, 0.8264, 0.5335, 0.1423, 0.8338, -0.5851, 0.000152, 0.811, -0.5739, 0.1142, 0.8109, -0.5225, 0.1039, 0.8463, -0.5314, 0.003161, 0.8471, 0.4941, 0.316, 0.8099, 0.5674, 0.202, 0.7983, 0.5335, 0.1423, 0.8338, 0.459, 0.2736, 0.8453, -0.5737, -0.1135, 0.8112, -0.5851, 0.000152, 0.811, -0.5314, 0.003161, 0.8471, -0.5164, -0.08968, 0.8516, -0.3801, -0.3801, 0.8432, -0.447, -0.2987, 0.8432, -0.4858, -0.3257, 0.8111, -0.4133, -0.4153, 0.8104, 0.09451, 0.5321, 0.8414, 0.2048, 0.4966, 0.8435, 0.2061, 0.5386, 0.817, 0.08771, 0.5793, 0.8104, 0.2057, -0.4967, 0.8432, 0.1049, -0.5273, 0.8432, 0.114, -0.5732, 0.8114, 0.2244, -0.54, 0.8112, -0.2987, -0.447, 0.8432, -0.3801, -0.3801, 0.8432, -0.4133, -0.4153, 0.8104, -0.3259, -0.4877, 0.8099, -0.04197, 0.5563, 0.8299, 0.09451, 0.5321, 0.8414, 0.08771, 0.5793, 0.8104, -0.09041, 0.5984, 0.7961, 0.2987, -0.447, 0.8432, 0.2057, -0.4967, 0.8432, 0.2244, -0.54, 0.8112, 0.3252, -0.4864, 0.811, -0.2057, -0.4967, 0.8432, -0.2987, -0.447, 0.8432, -0.3259, -0.4877, 0.8099, -0.2254, -0.5408, 0.8104, -0.1124, 0.5649, 0.8175, -0.04197, 0.5563, 0.8299, -0.09041, 0.5984, 0.7961, -0.1212, 0.6073, 0.7851, 0.35, -0.06962, 0.9341, 0.3297, -0.1366, 0.9341, 0.4967, -0.2057, 0.8432, 0.5275, -0.1045, 0.8431, -0.1049, -0.5273, 0.8432, -0.2057, -0.4967, 0.8432, -0.2254, -0.5408, 0.8104, -0.1146, -0.5739, 0.8109, -0.1741, 0.53, 0.8299, -0.1124, 0.5649, 0.8175, -0.1212, 0.6073, 0.7851, -0.1468, 0.5877, 0.7956, 0.447, -0.2987, 0.8432, 0.3801, -0.3801, 0.8432, 0.4138, -0.4138, 0.8109, 0.4865, -0.3251, 0.8109, 4.912e-07, -0.5376, 0.8432, -0.1049, -0.5273, 0.8432, -0.1146, -0.5739, 0.8109, -0.0006104, -0.5848, 0.8112, -0.2912, 0.4554, 0.8413, -0.1741, 0.53, 0.8299, -0.1468, 0.5877, 0.7956, -0.3068, 0.5018, 0.8087, 0.4967, -0.2057, 0.8432, 0.447, -0.2987, 0.8432, 0.4865, -0.3251, 0.8109, 0.5406, -0.2239, 0.8109, -0.3801, 0.3801, 0.8432, -0.2912, 0.4554, 0.8413, -0.3068, 0.5018, 0.8087, -0.4129, 0.4147, 0.8109, 0.5275, -0.1045, 0.8431, 0.4967, -0.2057, 0.8432, 0.5406, -0.2239, 0.8109, 0.5779, -0.1069, 0.809, -0.447, 0.2987, 0.8432, -0.3801, 0.3801, 0.8432, -0.4129, 0.4147, 0.8109, -0.4865, 0.3247, 0.8111, 0.5385, 0.001737, 0.8426, 0.5275, -0.1045, 0.8431, 0.5779, -0.1069, 0.809, 0.6015, 0.0305, 0.7983, -0.4967, 0.2057, 0.8432, -0.447, 0.2987, 0.8432, -0.4865, 0.3247, 0.8111, -0.5406, 0.2238, 0.811, 0.529, 0.1052, 0.8421, 0.5385, 0.001737, 0.8426, 0.6015, 0.0305, 0.7983, 0.605, 0.1203, 0.7871, -0.5273, 0.1049, 0.8432, -0.4967, 0.2057, 0.8432, -0.5406, 0.2238, 0.811, -0.5739, 0.1142, 0.8109, 0.4981, 0.2045, 0.8426, 0.529, 0.1052, 0.8421, 0.605, 0.1203, 0.7871, 0.5674, 0.202, 0.7983, -0.5376, -5.377e-07, 0.8432, -0.5273, 0.1049, 0.8432, -0.5739, 0.1142, 0.8109, -0.5851, 0.000152, 0.811, 0.4474, 0.2982, 0.8432, 0.4981, 0.2045, 0.8426, 0.5674, 0.202, 0.7983, 0.4941, 0.316, 0.8099, -0.5273, -0.1049, 0.8432, -0.5376, -5.377e-07, 0.8432, -0.5851, 0.000152, 0.811, -0.5737, -0.1135, 0.8112, 0.3804, 0.3792, 0.8435, 0.4474, 0.2982, 0.8432, 0.4941, 0.316, 0.8099, 0.4187, 0.3965, 0.817, -0.4967, -0.2057, 0.8432, -0.5273, -0.1049, 0.8432, -0.5737, -0.1135, 0.8112, -0.54, -0.2237, 0.8114, 0.2982, 0.4463, 0.8438, 0.3804, 0.3792, 0.8435, 0.4187, 0.3965, 0.817, 0.3158, 0.4726, 0.8228, -0.447, -0.2987, 0.8432, -0.4967, -0.2057, 0.8432, -0.54, -0.2237, 0.8114, -0.4858, -0.3257, 0.8111, 0.2048, 0.4966, 0.8435, 0.2982, 0.4463, 0.8438, 0.3158, 0.4726, 0.8228, 0.2061, 0.5386, 0.817, 0.1049, -0.5273, 0.8432, 4.912e-07, -0.5376, 0.8432, -0.0006104, -0.5848, 0.8112, 0.114, -0.5732, 0.8114, -0.06962, -0.35, 0.9341, -0.1366, -0.3297, 0.9341, -0.2057, -0.4967, 0.8432, -0.1049, -0.5273, 0.8432, -0.1344, 0.3319, 0.9337, -0.07013, 0.3526, 0.9332, -0.1124, 0.5649, 0.8175, -0.1741, 0.53, 0.8299, 0.2967, -0.1983, 0.9341, 0.2524, -0.2524, 0.9341, 0.3801, -0.3801, 0.8432, 0.447, -0.2987, 0.8432, 3.802e-07, -0.3569, 0.9341, -0.06962, -0.35, 0.9341, -0.1049, -0.5273, 0.8432, 4.912e-07, -0.5376, 0.8432, -0.1978, 0.2973, 0.9341, -0.1344, 0.3319, 0.9337, -0.1741, 0.53, 0.8299, -0.2912, 0.4554, 0.8413, 0.3297, -0.1366, 0.9341, 0.2967, -0.1983, 0.9341, 0.447, -0.2987, 0.8432, 0.4967, -0.2057, 0.8432, -0.2524, 0.2524, 0.9341, -0.1978, 0.2973, 0.9341, -0.2912, 0.4554, 0.8413, -0.3801, 0.3801, 0.8432, 0.1088, 0.04507, 0.993, 0.1155, 0.02298, 0.993, 0.35, 0.06962, 0.9341, 0.3297, 0.1366, 0.9341, -0.2967, 0.1983, 0.9341, -0.2524, 0.2524, 0.9341, -0.3801, 0.3801, 0.8432, -0.447, 0.2987, 0.8432, 0.3569, -2.328e-07, 0.9341, 0.35, -0.06962, 0.9341, 0.5275, -0.1045, 0.8431, 0.5385, 0.001737, 0.8426, -0.3297, 0.1366, 0.9341, -0.2967, 0.1983, 0.9341, -0.447, 0.2987, 0.8432, -0.4967, 0.2057, 0.8432, 0.35, 0.06962, 0.9341, 0.3569, -2.328e-07, 0.9341, 0.5385, 0.001737, 0.8426, 0.529, 0.1052, 0.8421, -0.35, 0.06962, 0.9341, -0.3297, 0.1366, 0.9341, -0.4967, 0.2057, 0.8432, -0.5273, 0.1049, 0.8432, 0.3297, 0.1366, 0.9341, 0.35, 0.06962, 0.9341, 0.529, 0.1052, 0.8421, 0.4981, 0.2045, 0.8426, -0.3569, -3.456e-07, 0.9341, -0.35, 0.06962, 0.9341, -0.5273, 0.1049, 0.8432, -0.5376, -5.377e-07, 0.8432, 0.2967, 0.1983, 0.9341, 0.3297, 0.1366, 0.9341, 0.4981, 0.2045, 0.8426, 0.4474, 0.2982, 0.8432, -0.35, -0.06963, 0.9341, -0.3569, -3.456e-07, 0.9341, -0.5376, -5.377e-07, 0.8432, -0.5273, -0.1049, 0.8432, 0.2524, 0.2524, 0.9341, 0.2967, 0.1983, 0.9341, 0.4474, 0.2982, 0.8432, 0.3804, 0.3792, 0.8435, -0.3297, -0.1366, 0.9341, -0.35, -0.06963, 0.9341, -0.5273, -0.1049, 0.8432, -0.4967, -0.2057, 0.8432, 0.1983, 0.2967, 0.9341, 0.2524, 0.2524, 0.9341, 0.3804, 0.3792, 0.8435, 0.2982, 0.4463, 0.8438, -0.2967, -0.1983, 0.9341, -0.3297, -0.1366, 0.9341, -0.4967, -0.2057, 0.8432, -0.447, -0.2987, 0.8432, 0.1366, 0.3297, 0.9341, 0.1983, 0.2967, 0.9341, 0.2982, 0.4463, 0.8438, 0.2048, 0.4966, 0.8435, 0.06962, -0.35, 0.9341, 3.802e-07, -0.3569, 0.9341, 4.912e-07, -0.5376, 0.8432, 0.1049, -0.5273, 0.8432, -0.2524, -0.2524, 0.9341, -0.2967, -0.1983, 0.9341, -0.447, -0.2987, 0.8432, -0.3801, -0.3801, 0.8432, 0.06895, 0.3503, 0.9341, 0.1366, 0.3297, 0.9341, 0.2048, 0.4966, 0.8435, 0.09451, 0.5321, 0.8414, 0.1366, -0.3297, 0.9341, 0.06962, -0.35, 0.9341, 0.1049, -0.5273, 0.8432, 0.2057, -0.4967, 0.8432, -0.1983, -0.2967, 0.9341, -0.2524, -0.2524, 0.9341, -0.3801, -0.3801, 0.8432, -0.2987, -0.447, 0.8432, -0.002876, 0.3581, 0.9337, 0.06895, 0.3503, 0.9341, 0.09451, 0.5321, 0.8414, -0.04197, 0.5563, 0.8299, 0.1983, -0.2967, 0.9341, 0.1366, -0.3297, 0.9341, 0.2057, -0.4967, 0.8432, 0.2987, -0.447, 0.8432, -0.1366, -0.3297, 0.9341, -0.1983, -0.2967, 0.9341, -0.2987, -0.447, 0.8432, -0.2057, -0.4967, 0.8432, -0.07013, 0.3526, 0.9332, -0.002876, 0.3581, 0.9337, -0.04197, 0.5563, 0.8299, -0.1124, 0.5649, 0.8175, 0.2524, -0.2524, 0.9341, 0.1983, -0.2967, 0.9341, 0.2987, -0.447, 0.8432, 0.3801, -0.3801, 0.8432, 0.1155, -0.02298, 0.993, 1.372e-09, -5.023e-09, 1.0, 0.1088, -0.04507, 0.993, -0.09793, 0.06543, 0.993, 1.372e-09, -5.023e-09, 1.0, -0.08328, 0.08328, 0.993, 0.1178, -6.079e-08, 0.993, 1.372e-09, -5.023e-09, 1.0, 0.1155, -0.02298, 0.993, -0.1088, 0.04507, 0.993, 1.372e-09, -5.023e-09, 1.0, -0.09793, 0.06543, 0.993, 0.1155, 0.02298, 0.993, 1.372e-09, -5.023e-09, 1.0, 0.1178, -6.079e-08, 0.993, -0.1155, 0.02298, 0.993, 1.372e-09, -5.023e-09, 1.0, -0.1088, 0.04507, 0.993, 0.1088, 0.04507, 0.993, 1.372e-09, -5.023e-09, 1.0, 0.1155, 0.02298, 0.993, -0.1178, -8.199e-08, 0.993, 1.372e-09, -5.023e-09, 1.0, -0.1155, 0.02298, 0.993, 0.09793, 0.06543, 0.993, 1.372e-09, -5.023e-09, 1.0, 0.1088, 0.04507, 0.993, -0.1155, -0.02298, 0.993, 1.372e-09, -5.023e-09, 1.0, -0.1178, -8.199e-08, 0.993, 0.08328, 0.08328, 0.993, 1.372e-09, -5.023e-09, 1.0, 0.09793, 0.06543, 0.993, -0.1088, -0.04507, 0.993, 1.372e-09, -5.023e-09, 1.0, -0.1155, -0.02298, 0.993, 0.06543, 0.09793, 0.993, 1.372e-09, -5.023e-09, 1.0, 0.08328, 0.08328, 0.993, -0.09793, -0.06543, 0.993, 1.372e-09, -5.023e-09, 1.0, -0.1088, -0.04507, 0.993, 0.04507, 0.1088, 0.993, 1.372e-09, -5.023e-09, 1.0, 0.06543, 0.09793, 0.993, 0.02298, -0.1155, 0.993, 1.372e-09, -5.023e-09, 1.0, 1.395e-07, -0.1178, 0.993, -0.08328, -0.08328, 0.993, 1.372e-09, -5.023e-09, 1.0, -0.09793, -0.06543, 0.993, 0.02298, 0.1155, 0.993, 1.372e-09, -5.023e-09, 1.0, 0.04507, 0.1088, 0.993, 0.04507, -0.1088, 0.993, 1.372e-09, -5.023e-09, 1.0, 0.02298, -0.1155, 0.993, -0.06543, -0.09793, 0.993, 1.372e-09, -5.023e-09, 1.0, -0.08328, -0.08328, 0.993, -4.006e-08, 0.1178, 0.993, 1.372e-09, -5.023e-09, 1.0, 0.02298, 0.1155, 0.993, 0.06543, -0.09793, 0.993, 1.372e-09, -5.023e-09, 1.0, 0.04507, -0.1088, 0.993, -0.04507, -0.1088, 0.993, 1.372e-09, -5.023e-09, 1.0, -0.06543, -0.09793, 0.993, -0.02298, 0.1155, 0.993, 1.372e-09, -5.023e-09, 1.0, -4.006e-08, 0.1178, 0.993, 0.08328, -0.08328, 0.993, 1.372e-09, -5.023e-09, 1.0, 0.06543, -0.09793, 0.993, -0.02298, -0.1155, 0.993, 1.372e-09, -5.023e-09, 1.0, -0.04507, -0.1088, 0.993, -0.04507, 0.1088, 0.993, 1.372e-09, -5.023e-09, 1.0, -0.02298, 0.1155, 0.993, 0.09793, -0.06543, 0.993, 1.372e-09, -5.023e-09, 1.0, 0.08328, -0.08328, 0.993, 1.395e-07, -0.1178, 0.993, 1.372e-09, -5.023e-09, 1.0, -0.02298, -0.1155, 0.993, -0.06543, 0.09793, 0.993, 1.372e-09, -5.023e-09, 1.0, -0.04507, 0.1088, 0.993, 0.1088, -0.04507, 0.993, 1.372e-09, -5.023e-09, 1.0, 0.09793, -0.06543, 0.993, -0.08328, 0.08328, 0.993, 1.372e-09, -5.023e-09, 1.0, -0.06543, 0.09793, 0.993, -0.1178, -8.199e-08, 0.993, -0.1155, 0.02298, 0.993, -0.35, 0.06962, 0.9341, -0.3569, -3.456e-07, 0.9341, 0.09793, 0.06543, 0.993, 0.1088, 0.04507, 0.993, 0.3297, 0.1366, 0.9341, 0.2967, 0.1983, 0.9341, -0.1155, -0.02298, 0.993, -0.1178, -8.199e-08, 0.993, -0.3569, -3.456e-07, 0.9341, -0.35, -0.06963, 0.9341, 0.08328, 0.08328, 0.993, 0.09793, 0.06543, 0.993, 0.2967, 0.1983, 0.9341, 0.2524, 0.2524, 0.9341, -0.1088, -0.04507, 0.993, -0.1155, -0.02298, 0.993, -0.35, -0.06963, 0.9341, -0.3297, -0.1366, 0.9341, 0.06543, 0.09793, 0.993, 0.08328, 0.08328, 0.993, 0.2524, 0.2524, 0.9341, 0.1983, 0.2967, 0.9341, -0.09793, -0.06543, 0.993, -0.1088, -0.04507, 0.993, -0.3297, -0.1366, 0.9341, -0.2967, -0.1983, 0.9341, 0.04507, 0.1088, 0.993, 0.06543, 0.09793, 0.993, 0.1983, 0.2967, 0.9341, 0.1366, 0.3297, 0.9341, 0.02298, -0.1155, 0.993, 1.395e-07, -0.1178, 0.993, 3.802e-07, -0.3569, 0.9341, 0.06962, -0.35, 0.9341, -0.08328, -0.08328, 0.993, -0.09793, -0.06543, 0.993, -0.2967, -0.1983, 0.9341, -0.2524, -0.2524, 0.9341, 0.02298, 0.1155, 0.993, 0.04507, 0.1088, 0.993, 0.1366, 0.3297, 0.9341, 0.06895, 0.3503, 0.9341, 0.04507, -0.1088, 0.993, 0.02298, -0.1155, 0.993, 0.06962, -0.35, 0.9341, 0.1366, -0.3297, 0.9341, -0.06543, -0.09793, 0.993, -0.08328, -0.08328, 0.993, -0.2524, -0.2524, 0.9341, -0.1983, -0.2967, 0.9341, -4.006e-08, 0.1178, 0.993, 0.02298, 0.1155, 0.993, 0.06895, 0.3503, 0.9341, -0.002876, 0.3581, 0.9337, 0.06543, -0.09793, 0.993, 0.04507, -0.1088, 0.993, 0.1366, -0.3297, 0.9341, 0.1983, -0.2967, 0.9341, -0.04507, -0.1088, 0.993, -0.06543, -0.09793, 0.993, -0.1983, -0.2967, 0.9341, -0.1366, -0.3297, 0.9341, -0.02298, 0.1155, 0.993, -4.006e-08, 0.1178, 0.993, -0.002876, 0.3581, 0.9337, -0.07013, 0.3526, 0.9332, 0.08328, -0.08328, 0.993, 0.06543, -0.09793, 0.993, 0.1983, -0.2967, 0.9341, 0.2524, -0.2524, 0.9341, -0.02298, -0.1155, 0.993, -0.04507, -0.1088, 0.993, -0.1366, -0.3297, 0.9341, -0.06962, -0.35, 0.9341, -0.04507, 0.1088, 0.993, -0.02298, 0.1155, 0.993, -0.07013, 0.3526, 0.9332, -0.1344, 0.3319, 0.9337, 0.09793, -0.06543, 0.993, 0.08328, -0.08328, 0.993, 0.2524, -0.2524, 0.9341, 0.2967, -0.1983, 0.9341, 1.395e-07, -0.1178, 0.993, -0.02298, -0.1155, 0.993, -0.06962, -0.35, 0.9341, 3.802e-07, -0.3569, 0.9341, -0.06543, 0.09793, 0.993, -0.04507, 0.1088, 0.993, -0.1344, 0.3319, 0.9337, -0.1978, 0.2973, 0.9341, 0.1088, -0.04507, 0.993, 0.09793, -0.06543, 0.993, 0.2967, -0.1983, 0.9341, 0.3297, -0.1366, 0.9341, -0.08328, 0.08328, 0.993, -0.06543, 0.09793, 0.993, -0.1978, 0.2973, 0.9341, -0.2524, 0.2524, 0.9341, 0.1155, -0.02298, 0.993, 0.1088, -0.04507, 0.993, 0.3297, -0.1366, 0.9341, 0.35, -0.06962, 0.9341, -0.09793, 0.06543, 0.993, -0.08328, 0.08328, 0.993, -0.2524, 0.2524, 0.9341, -0.2967, 0.1983, 0.9341, 0.1178, -6.079e-08, 0.993, 0.1155, -0.02298, 0.993, 0.35, -0.06962, 0.9341, 0.3569, -2.328e-07, 0.9341, -0.1088, 0.04507, 0.993, -0.09793, 0.06543, 0.993, -0.2967, 0.1983, 0.9341, -0.3297, 0.1366, 0.9341, 0.1155, 0.02298, 0.993, 0.1178, -6.079e-08, 0.993, 0.3569, -2.328e-07, 0.9341, 0.35, 0.06962, 0.9341, -0.1155, 0.02298, 0.993, -0.1088, 0.04507, 0.993, -0.3297, 0.1366, 0.9341, -0.35, 0.06962, 0.9341, -0.3689, -0.5442, 0.7535, -0.2699, -0.6147, 0.7412, -0.2522, -0.5391, 0.8036, -0.3316, -0.4984, 0.801])] * 3)])

# ---- objects
ob_new_erdhugel = bpy.data.objects.new('new erdhugel', me_circle_002)

# ---- transforms, parenting, visibility, modifiers, constraints
ob_new_erdhugel.location = (0.0, 0.0, 0.0)
ob_new_erdhugel.color = (0.8, 0.8, 0.8, 1.0)
ob_new_erdhugel.lineart.crease_threshold = 0.0
_m = ob_new_erdhugel.modifiers.new('Subsurf', 'SUBSURF')
_m.uv_smooth = 'PRESERVE_CORNERS'
_m.quality = 1
_m.render_levels = 1
_m.show_only_control_edges = False

# ---- collection membership
col_collection_1_001.objects.link(ob_new_erdhugel)

# ---- scene / render settings (as saved in the file)
scene.frame_start = 1; scene.frame_end = 250; scene.frame_set(1)
scene.render.engine = 'BLENDER_EEVEE_NEXT'
scene.render.image_settings.exr_codec = 'NONE'
scene.render.resolution_percentage = 50
scene.render.dither_intensity = 0.0
scene.render.simplify_subdivision_render = 0
scene.render.simplify_child_particles_render = 0.0
scene.cycles.use_denoising = False
scene.cycles.samples = 128
scene.cycles.sampling_pattern = 'TABULATED_SOBOL'
scene.cycles.use_adaptive_sampling = False
scene.cycles.use_light_tree = False
scene.cycles.blur_glossy = 0.0
scene.cycles.sample_clamp_indirect = 0.0
scene.view_settings.view_transform = 'Standard'
bpy.context.view_layer.update()

# ---- added for rendering (the .blend has no active camera and no usable light): camera, sun + grey world if the file has none
cam_auto = bpy.data.cameras.new('AutoCamera')
cam_auto.lens = 50.0
cam_auto.sensor_width = 36.0
cam_auto.clip_end = 1000.0
ob_auto_camera = bpy.data.objects.new('AutoCamera', cam_auto)
scene.collection.objects.link(ob_auto_camera)
ob_auto_camera.location = (4.1357, -4.95719, 3.50328)
ob_auto_camera.rotation_euler = (1.09748, -7.21219e-08, 0.694738)
scene.camera = ob_auto_camera
light_auto_sun = bpy.data.lights.new('AutoSun', 'SUN')
light_auto_sun.energy = 3.0
light_auto_sun.angle = 0.0523599
ob_auto_sun = bpy.data.objects.new('AutoSun', light_auto_sun)
scene.collection.objects.link(ob_auto_sun)
ob_auto_sun.rotation_euler = (0.872665, 0.174533, 0.523599)
if scene.world is None:
    world_auto = bpy.data.worlds.new('AutoWorld')
    world_auto.color = (0.3, 0.3, 0.3)
    scene.world = world_auto
bpy.context.view_layer.update()
